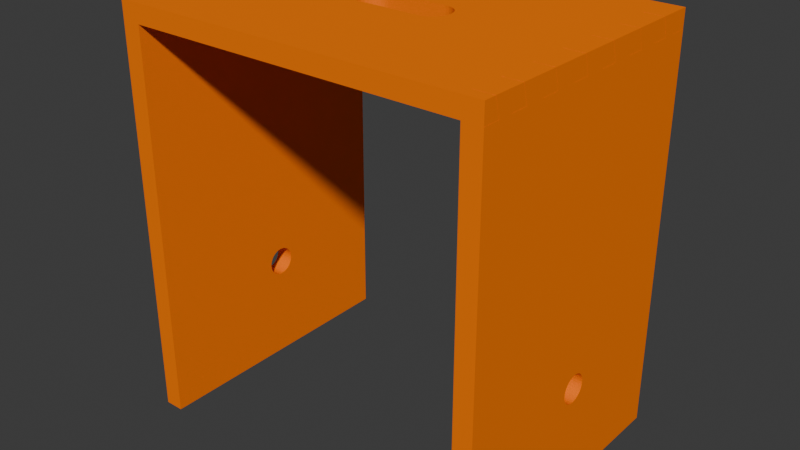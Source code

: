 # Source: Ulmer_Hocker01.blend  (saved by Blender 5.1.30; exported with 4.5.12 LTS)
import bpy
from mathutils import Matrix  # noqa: F401  (used for matrix-valued properties, if any)

bpy.ops.wm.read_factory_settings(use_empty=True)
scene = bpy.context.scene
scene.name = 'Scene'

# ---- materials (node trees are filled in below, after node groups)
mat_holzoptik = bpy.data.materials.new('Holzoptik')

# ---- material node trees
mat_holzoptik.use_nodes = True; mat_holzoptik.node_tree.nodes.clear()
_N = mat_holzoptik.node_tree.nodes; _L = mat_holzoptik.node_tree.links
n0 = _N.new('ShaderNodeBsdfPrincipled'); n0.name = 'Principled BSDF'; n0.location = (-200, 100)
n0.inputs[0].default_value = (1.0, 0.1981, 0.0, 1.0)
n0.inputs[2].default_value = 0.85
n0.inputs[3].default_value = 1.45
n0.inputs[13].default_value = 0.05
n1 = _N.new('ShaderNodeOutputMaterial'); n1.name = 'Material Output'; n1.location = (200, 100)
_L.new(n0.outputs[0], n1.inputs[0])
n1.is_active_output = True

# ---- world
world_world = bpy.data.worlds.new('World'); scene.world = world_world
world_world.use_nodes = True; world_world.node_tree.nodes.clear()
_N = world_world.node_tree.nodes; _L = world_world.node_tree.links
n0 = _N.new('ShaderNodeOutputWorld'); n0.name = 'World Output'; n0.location = (200, 100)
n1 = _N.new('ShaderNodeBackground'); n1.name = 'Background'; n1.location = (-200, 100)
n1.inputs[0].default_value = (0.05088, 0.05088, 0.05088, 1.0)
_L.new(n1.outputs[0], n0.inputs[0])
n0.is_active_output = True
world_world.color = (0.05088, 0.05088, 0.05088)
world_world.sun_shadow_jitter_overblur = 0.0

# ---- meshes
me_cylinder = bpy.data.meshes.new('Cylinder')
me_cylinder.from_pydata([(0.0, 1.0, -1.0), (0.0, 1.0, 1.0), (0.1951, 0.9808, -1.0), (0.1951, 0.9808, 1.0), (0.3827, 0.9239, -1.0), (0.3827, 0.9239, 1.0), (0.5556, 0.8315, -1.0), (0.5556, 0.8315, 1.0), (0.7071, 0.7071, -1.0), (0.7071, 0.7071, 1.0), (0.8315, 0.5556, -1.0), (0.8315, 0.5556, 1.0), (0.9239, 0.3827, -1.0), (0.9239, 0.3827, 1.0), (0.9808, 0.1951, -1.0), (0.9808, 0.1951, 1.0), (1.0, 0.0, -1.0), (1.0, 0.0, 1.0), (0.9808, -0.1951, -1.0), (0.9808, -0.1951, 1.0), (0.9239, -0.3827, -1.0), (0.9239, -0.3827, 1.0), (0.8315, -0.5556, -1.0), (0.8315, -0.5556, 1.0), (0.7071, -0.7071, -1.0), (0.7071, -0.7071, 1.0), (0.5556, -0.8315, -1.0), (0.5556, -0.8315, 1.0), (0.3827, -0.9239, -1.0), (0.3827, -0.9239, 1.0), (0.1951, -0.9808, -1.0), (0.1951, -0.9808, 1.0), (0.0, -1.0, -1.0), (0.0, -1.0, 1.0), (-0.1951, -0.9808, -1.0), (-0.1951, -0.9808, 1.0), (-0.3827, -0.9239, -1.0), (-0.3827, -0.9239, 1.0), (-0.5556, -0.8315, -1.0), (-0.5556, -0.8315, 1.0), (-0.7071, -0.7071, -1.0), (-0.7071, -0.7071, 1.0), (-0.8315, -0.5556, -1.0), (-0.8315, -0.5556, 1.0), (-0.9239, -0.3827, -1.0), (-0.9239, -0.3827, 1.0), (-0.9808, -0.1951, -1.0), (-0.9808, -0.1951, 1.0), (-1.0, 0.0, -1.0), (-1.0, 0.0, 1.0), (-0.9808, 0.1951, -1.0), (-0.9808, 0.1951, 1.0), (-0.9239, 0.3827, -1.0), (-0.9239, 0.3827, 1.0), (-0.8315, 0.5556, -1.0), (-0.8315, 0.5556, 1.0), (-0.7071, 0.7071, -1.0), (-0.7071, 0.7071, 1.0), (-0.5556, 0.8315, -1.0), (-0.5556, 0.8315, 1.0), (-0.3827, 0.9239, -1.0), (-0.3827, 0.9239, 1.0), (-0.1951, 0.9808, -1.0), (-0.1951, 0.9808, 1.0)], [], [(0, 1, 3, 2), (2, 3, 5, 4), (4, 5, 7, 6), (6, 7, 9, 8), (8, 9, 11, 10), (10, 11, 13, 12), (12, 13, 15, 14), (14, 15, 17, 16), (16, 17, 19, 18), (18, 19, 21, 20), (20, 21, 23, 22), (22, 23, 25, 24), (24, 25, 27, 26), (26, 27, 29, 28), (28, 29, 31, 30), (30, 31, 33, 32), (32, 33, 35, 34), (34, 35, 37, 36), (36, 37, 39, 38), (38, 39, 41, 40), (40, 41, 43, 42), (42, 43, 45, 44), (44, 45, 47, 46), (46, 47, 49, 48), (48, 49, 51, 50), (50, 51, 53, 52), (52, 53, 55, 54), (54, 55, 57, 56), (56, 57, 59, 58), (58, 59, 61, 60), (3, 1, 63, 61, 59, 57, 55, 53, 51, 49, 47, 45, 43, 41, 39, 37, 35, 33, 31, 29, 27, 25, 23, 21, 19, 17, 15, 13, 11, 9, 7, 5), (60, 61, 63, 62), (62, 63, 1, 0), (0, 2, 4, 6, 8, 10, 12, 14, 16, 18, 20, 22, 24, 26, 28, 30, 32, 34, 36, 38, 40, 42, 44, 46, 48, 50, 52, 54, 56, 58, 60, 62)])
_uv = me_cylinder.uv_layers.new(name='UVMap')
_uv.uv.foreach_set('vector', [1.0, 0.5, 1.0, 1.0, 0.9688, 1.0, 0.9688, 0.5, 0.9688, 0.5, 0.9688, 1.0, 0.9375, 1.0, 0.9375, 0.5, 0.9375, 0.5, 0.9375, 1.0, 0.9062, 1.0, 0.9062, 0.5, 0.9062, 0.5, 0.9062, 1.0, 0.875, 1.0, 0.875, 0.5, 0.875, 0.5, 0.875, 1.0, 0.8438, 1.0, 0.8438, 0.5, 0.8438, 0.5, 0.8438, 1.0, 0.8125, 1.0, 0.8125, 0.5, 0.8125, 0.5, 0.8125, 1.0, 0.7812, 1.0, 0.7812, 0.5, 0.7812, 0.5, 0.7812, 1.0, 0.75, 1.0, 0.75, 0.5, 0.75, 0.5, 0.75, 1.0, 0.7188, 1.0, 0.7188, 0.5, 0.7188, 0.5, 0.7188, 1.0, 0.6875, 1.0, 0.6875, 0.5, 0.6875, 0.5, 0.6875, 1.0, 0.6562, 1.0, 0.6562, 0.5, 0.6562, 0.5, 0.6562, 1.0, 0.625, 1.0, 0.625, 0.5, 0.625, 0.5, 0.625, 1.0, 0.5938, 1.0, 0.5938, 0.5, 0.5938, 0.5, 0.5938, 1.0, 0.5625, 1.0, 0.5625, 0.5, 0.5625, 0.5, 0.5625, 1.0, 0.5312, 1.0, 0.5312, 0.5, 0.5312, 0.5, 0.5312, 1.0, 0.5, 1.0, 0.5, 0.5, 0.5, 0.5, 0.5, 1.0, 0.4688, 1.0, 0.4688, 0.5, 0.4688, 0.5, 0.4688, 1.0, 0.4375, 1.0, 0.4375, 0.5, 0.4375, 0.5, 0.4375, 1.0, 0.4062, 1.0, 0.4062, 0.5, 0.4062, 0.5, 0.4062, 1.0, 0.375, 1.0, 0.375, 0.5, 0.375, 0.5, 0.375, 1.0, 0.3438, 1.0, 0.3438, 0.5, 0.3438, 0.5, 0.3438, 1.0, 0.3125, 1.0, 0.3125, 0.5, 0.3125, 0.5, 0.3125, 1.0, 0.2812, 1.0, 0.2812, 0.5, 0.2812, 0.5, 0.2812, 1.0, 0.25, 1.0, 0.25, 0.5, 0.25, 0.5, 0.25, 1.0, 0.2188, 1.0, 0.2188, 0.5, 0.2188, 0.5, 0.2188, 1.0, 0.1875, 1.0, 0.1875, 0.5, 0.1875, 0.5, 0.1875, 1.0, 0.1562, 1.0, 0.1562, 0.5, 0.1562, 0.5, 0.1562, 1.0, 0.125, 1.0, 0.125, 0.5, 0.125, 0.5, 0.125, 1.0, 0.09375, 1.0, 0.09375, 0.5, 0.09375, 0.5, 0.09375, 1.0, 0.0625, 1.0, 0.0625, 0.5, 0.2968, 0.4854, 0.25, 0.49, 0.2032, 0.4854, 0.1582, 0.4717, 0.1167, 0.4496, 0.08029, 0.4197, 0.05045, 0.3833, 0.02827, 0.3418, 0.01461, 0.2968, 0.01, 0.25, 0.01461, 0.2032, 0.02827, 0.1582, 0.05045, 0.1167, 0.08029, 0.08029, 0.1167, 0.05045, 0.1582, 0.02827, 0.2032, 0.01461, 0.25, 0.01, 0.2968, 0.01461, 0.3418, 0.02827, 0.3833, 0.05045, 0.4197, 0.08029, 0.4496, 0.1167, 0.4717, 0.1582, 0.4854, 0.2032, 0.49, 0.25, 0.4854, 0.2968, 0.4717, 0.3418, 0.4496, 0.3833, 0.4197, 0.4197, 0.3833, 0.4496, 0.3418, 0.4717, 0.0625, 0.5, 0.0625, 1.0, 0.03125, 1.0, 0.03125, 0.5, 0.03125, 0.5, 0.03125, 1.0, 0.0, 1.0, 0.0, 0.5, 0.75, 0.49, 0.7968, 0.4854, 0.8418, 0.4717, 0.8833, 0.4496, 0.9197, 0.4197, 0.9496, 0.3833, 0.9717, 0.3418, 0.9854, 0.2968, 0.99, 0.25, 0.9854, 0.2032, 0.9717, 0.1582, 0.9496, 0.1167, 0.9197, 0.08029, 0.8833, 0.05045, 0.8418, 0.02827, 0.7968, 0.01461, 0.75, 0.01, 0.7032, 0.01461, 0.6582, 0.02827, 0.6167, 0.05045, 0.5803, 0.08029, 0.5504, 0.1167, 0.5283, 0.1582, 0.5146, 0.2032, 0.51, 0.25, 0.5146, 0.2968, 0.5283, 0.3418, 0.5504, 0.3833, 0.5803, 0.4197, 0.6167, 0.4496, 0.6582, 0.4717, 0.7032, 0.4854])
me_cylinder.materials.append(mat_holzoptik)
me_cylinder.update()
me_cube_005 = bpy.data.meshes.new('Cube.005')
me_cube_005.from_pydata([(-0.1929, -0.15, -0.1722), (-0.1875, -0.15, -0.182), (-0.1875, -0.15, -0.1722), (-0.1929, -0.15, 0.1983), (-0.1929, -0.1316, 0.1983), (-0.1929, -0.1368, 0.2178), (-0.1929, -0.1163, 0.1983), (-0.1929, -0.1112, 0.2178), (-0.1929, -0.09633, 0.1983), (-0.1929, -0.1015, 0.2178), (-0.1929, -0.07409, 0.1983), (-0.1929, -0.06897, 0.2178), (-0.1929, -0.05926, 0.2178), (-0.1929, -0.05414, 0.1983), (-0.1929, -0.03084, 0.1983), (-0.1929, -0.02572, 0.2178), (-0.1929, -0.01088, 0.1983), (-0.1929, -0.016, 0.2178), (-0.1929, 0.15, -0.1722), (-0.1875, 0.15, -0.182), (-0.1875, 0.15, -0.1722), (-0.1929, 0.01182, 0.1983), (-0.1929, 0.01694, 0.2178), (-0.1929, 0.02665, 0.2178), (-0.1929, 0.03177, 0.1983), (-0.1929, 0.05476, 0.1983), (-0.1929, 0.05988, 0.2178), (-0.1929, 0.07471, 0.1983), (-0.1929, 0.06959, 0.2178), (-0.1929, 0.09769, 0.1983), (-0.1929, 0.1028, 0.2178), (-0.1929, 0.1176, 0.1983), (-0.1929, 0.1125, 0.2178), (-0.1929, 0.1321, 0.1983), (-0.1929, 0.1372, 0.2178), (-0.1929, 0.15, 0.1983), (-0.1829, -0.15, -0.1722), (-0.1784, -0.15, -0.182), (-0.1784, -0.15, -0.1722), (-0.1729, -0.15, -0.1722), (-0.1729, -0.15, 0.1983), (-0.1729, -0.1316, 0.1983), (-0.1729, -0.1368, 0.2178), (-0.1729, -0.1163, 0.1983), (-0.1729, -0.1112, 0.2178), (-0.1729, -0.09633, 0.1983), (-0.1729, -0.1015, 0.2178), (-0.1729, -0.07409, 0.1983), (-0.1729, -0.06897, 0.2178), (-0.1729, -0.05926, 0.2178), (-0.1729, -0.05414, 0.1983), (-0.1729, -0.03084, 0.1983), (-0.1729, -0.02572, 0.2178), (-0.1729, -0.01088, 0.1983), (-0.1729, -0.016, 0.2178), (-0.1829, 0.15, -0.1722), (-0.1784, 0.15, -0.182), (-0.1784, 0.15, -0.1722), (-0.1729, 0.15, -0.1722), (-0.1729, 0.01182, 0.1983), (-0.1729, 0.01694, 0.2178), (-0.1729, 0.02665, 0.2178), (-0.1729, 0.03177, 0.1983), (-0.1729, 0.05476, 0.1983), (-0.1729, 0.05988, 0.2178), (-0.1729, 0.07471, 0.1983), (-0.1729, 0.06959, 0.2178), (-0.1729, 0.09769, 0.1983), (-0.1729, 0.1028, 0.2178), (-0.1729, 0.1176, 0.1983), (-0.1729, 0.1125, 0.2178), (-0.1729, 0.1321, 0.1983), (-0.1729, 0.1372, 0.2178), (-0.1729, 0.15, 0.1983), (-0.1929, -0.006519, -0.102), (-0.1929, -0.00622, -0.1049), (-0.1929, -0.00622, -0.09906), (-0.1929, -0.003903, -0.1103), (-0.1929, -0.003903, -0.09365), (-0.1929, -0.005337, -0.1077), (-0.1929, -0.005337, -0.09624), (-0.1929, 0.0003777, -0.1145), (-0.1929, 0.0003777, -0.08951), (-0.1929, 0.005971, -0.1167), (-0.1929, 0.005971, -0.08727), (-0.1929, 0.00306, -0.1158), (-0.1929, 0.00306, -0.08813), (-0.1929, 0.008999, -0.117), (-0.1929, -0.001974, -0.1126), (-0.1929, -0.001974, -0.09138), (-0.1929, 0.01203, -0.1167), (-0.1929, 0.01203, -0.08727), (-0.1929, 0.01762, -0.1145), (-0.1929, 0.01762, -0.08951), (-0.1929, 0.01494, -0.1158), (-0.1929, 0.01494, -0.08813), (-0.1929, 0.0219, -0.1103), (-0.1929, 0.0219, -0.09365), (-0.1929, 0.02452, -0.102), (-0.1929, 0.02422, -0.1049), (-0.1929, 0.02422, -0.09906), (-0.1929, 0.02333, -0.1077), (-0.1929, 0.02333, -0.09624), (-0.1929, 0.01997, -0.1126), (-0.1929, 0.01997, -0.09138), (-0.1929, 0.008999, -0.08698), (-0.1729, -0.006519, -0.102), (-0.1729, -0.00622, -0.1049), (-0.1729, -0.00622, -0.09906), (-0.1729, -0.003903, -0.1103), (-0.1729, -0.003903, -0.09365), (-0.1729, -0.005337, -0.1077), (-0.1729, -0.005337, -0.09624), (-0.1729, 0.0003777, -0.1145), (-0.1729, 0.0003777, -0.08951), (-0.1729, 0.005971, -0.1167), (-0.1729, 0.005971, -0.08727), (-0.1729, 0.00306, -0.1158), (-0.1729, 0.00306, -0.08813), (-0.1729, 0.008999, -0.117), (-0.1729, -0.001974, -0.1126), (-0.1729, -0.001974, -0.09138), (-0.1729, 0.01203, -0.1167), (-0.1729, 0.01203, -0.08727), (-0.1729, 0.01762, -0.1145), (-0.1729, 0.01762, -0.08951), (-0.1729, 0.01494, -0.1158), (-0.1729, 0.01494, -0.08813), (-0.1729, 0.0219, -0.1103), (-0.1729, 0.0219, -0.09365), (-0.1729, 0.02452, -0.102), (-0.1729, 0.02422, -0.1049), (-0.1729, 0.02422, -0.09906), (-0.1729, 0.02333, -0.1077), (-0.1729, 0.02333, -0.09624), (-0.1729, 0.01997, -0.1126), (-0.1729, 0.01997, -0.09138), (-0.1729, 0.008999, -0.08698)], [], [(79, 0, 3, 4, 5, 7, 6, 8, 9, 11, 10, 13, 12, 15, 14, 16, 17, 22, 21, 24, 23, 26, 25, 27, 28, 30, 29, 31, 32, 34, 33, 35, 18, 101, 99, 98, 100, 102, 97, 104, 93, 95, 91, 105, 84, 86, 82, 89, 78, 80, 76, 74, 75), (101, 18, 0, 79, 77, 88, 81, 85, 83, 87, 90, 94, 92, 103, 96), (58, 18, 35, 73), (72, 70, 69, 67, 68, 66, 65, 63, 64, 61, 62, 59, 60, 54, 53, 51, 52, 49, 50, 47, 48, 46, 45, 43, 44, 42, 41, 40, 39, 111, 107, 106, 108, 112, 110, 121, 114, 118, 116, 137, 123, 127, 125, 136, 129, 134, 132, 130, 131, 133, 58, 73, 71), (111, 39, 58, 133, 128, 135, 124, 126, 122, 119, 115, 117, 113, 120, 109), (3, 0, 39, 40), (7, 5, 42, 44), (11, 9, 46, 48), (15, 12, 49, 52), (22, 17, 54, 60), (26, 23, 61, 64), (30, 28, 66, 68), (34, 32, 70, 72), (38, 57, 55, 58, 39, 36), (56, 19, 20, 55, 57), (2, 36, 0, 18, 55, 20), (0, 36, 39), (18, 58, 55), (37, 1, 19, 56), (1, 2, 20, 19), (38, 37, 56, 57), (36, 2, 1, 37, 38), (13, 10, 47, 50), (10, 11, 48, 47), (12, 13, 50, 49), (16, 14, 51, 53), (14, 15, 52, 51), (17, 16, 53, 54), (8, 6, 43, 45), (6, 7, 44, 43), (9, 8, 45, 46), (4, 3, 40, 41), (5, 4, 41, 42), (24, 21, 59, 62), (21, 22, 60, 59), (23, 24, 62, 61), (27, 25, 63, 65), (25, 26, 64, 63), (28, 27, 65, 66), (31, 29, 67, 69), (29, 30, 68, 67), (32, 31, 69, 70), (35, 33, 71, 73), (33, 34, 72, 71), (98, 99, 131, 130), (99, 101, 133, 131), (101, 96, 128, 133), (96, 103, 135, 128), (103, 92, 124, 135), (92, 94, 126, 124), (94, 90, 122, 126), (90, 87, 119, 122), (87, 83, 115, 119), (83, 85, 117, 115), (85, 81, 113, 117), (81, 88, 120, 113), (77, 109, 120, 88), (79, 111, 109, 77), (75, 107, 111, 79), (74, 106, 107, 75), (76, 108, 106, 74), (80, 112, 108, 76), (78, 110, 112, 80), (89, 121, 110, 78), (82, 114, 121, 89), (86, 118, 114, 82), (84, 116, 118, 86), (105, 137, 116, 84), (91, 123, 137, 105), (95, 127, 123, 91), (93, 125, 127, 95), (104, 136, 125, 93), (104, 97, 129, 136), (97, 102, 134, 129), (102, 100, 132, 134), (100, 98, 130, 132)])
_uv = me_cube_005.uv_layers.new(name='UVMap')
_uv.uv.foreach_set('vector', [0.4163, 0.1206, 0.375, 0.0, 0.6125, 0.0, 0.6125, 0.01529, 0.625, 0.01103, 0.625, 0.03236, 0.6125, 0.0281, 0.6125, 0.04472, 0.625, 0.04046, 0.625, 0.06752, 0.6125, 0.06326, 0.6125, 0.07988, 0.625, 0.07562, 0.625, 0.1036, 0.6125, 0.0993, 0.6125, 0.1159, 0.625, 0.1117, 0.625, 0.1391, 0.6125, 0.1349, 0.6125, 0.1515, 0.625, 0.1472, 0.625, 0.1749, 0.6125, 0.1706, 0.6125, 0.1873, 0.625, 0.183, 0.625, 0.2107, 0.6125, 0.2064, 0.6125, 0.223, 0.625, 0.2188, 0.625, 0.2393, 0.6125, 0.2351, 0.6125, 0.25, 0.375, 0.25, 0.4163, 0.1444, 0.4181, 0.1452, 0.42, 0.1454, 0.4219, 0.1452, 0.4237, 0.1444, 0.4254, 0.1433, 0.4268, 0.1416, 0.428, 0.1397, 0.4289, 0.1374, 0.4295, 0.135, 0.4296, 0.1325, 0.4295, 0.13, 0.4289, 0.1276, 0.428, 0.1253, 0.4268, 0.1234, 0.4254, 0.1217, 0.4237, 0.1206, 0.4219, 0.1198, 0.42, 0.1196, 0.4181, 0.1198, 0.4163, 0.1444, 0.375, 0.25, 0.375, 0.0, 0.4163, 0.1206, 0.4147, 0.1217, 0.4132, 0.1234, 0.412, 0.1253, 0.4111, 0.1276, 0.4106, 0.13, 0.4104, 0.1325, 0.4106, 0.135, 0.4111, 0.1374, 0.412, 0.1397, 0.4132, 0.1416, 0.4147, 0.1433, 0.375, 0.5, 0.375, 0.25, 0.6125, 0.25, 0.6125, 0.5, 0.625, 0.5107, 0.625, 0.5312, 0.6125, 0.527, 0.6125, 0.5436, 0.625, 0.5393, 0.625, 0.567, 0.6125, 0.5627, 0.6125, 0.5794, 0.625, 0.5751, 0.625, 0.6028, 0.6125, 0.5985, 0.6125, 0.6151, 0.625, 0.6109, 0.625, 0.6383, 0.6125, 0.6341, 0.6125, 0.6507, 0.625, 0.6464, 0.625, 0.6744, 0.6125, 0.6701, 0.6125, 0.6867, 0.625, 0.6825, 0.625, 0.7095, 0.6125, 0.7053, 0.6125, 0.7219, 0.625, 0.7176, 0.625, 0.739, 0.6125, 0.7347, 0.6125, 0.75, 0.375, 0.75, 0.4163, 0.6294, 0.4181, 0.6302, 0.42, 0.6304, 0.4219, 0.6302, 0.4237, 0.6294, 0.4254, 0.6283, 0.4268, 0.6266, 0.428, 0.6247, 0.4289, 0.6224, 0.4295, 0.62, 0.4296, 0.6175, 0.4295, 0.615, 0.4289, 0.6126, 0.428, 0.6103, 0.4268, 0.6084, 0.4254, 0.6067, 0.4237, 0.6056, 0.4219, 0.6048, 0.42, 0.6046, 0.4181, 0.6048, 0.4163, 0.6056, 0.375, 0.5, 0.6125, 0.5, 0.6125, 0.5149, 0.4163, 0.6294, 0.375, 0.75, 0.375, 0.5, 0.4163, 0.6056, 0.4147, 0.6067, 0.4132, 0.6084, 0.412, 0.6103, 0.4111, 0.6126, 0.4106, 0.615, 0.4104, 0.6175, 0.4106, 0.62, 0.4111, 0.6224, 0.412, 0.6247, 0.4132, 0.6266, 0.4147, 0.6283, 0.6125, 1.0, 0.375, 1.0, 0.375, 0.75, 0.6125, 0.75, 0.875, 0.7176, 0.875, 0.739, 0.625, 0.739, 0.625, 0.7176, 0.875, 0.6825, 0.875, 0.7095, 0.625, 0.7095, 0.625, 0.6825, 0.875, 0.6464, 0.875, 0.6744, 0.625, 0.6744, 0.625, 0.6464, 0.875, 0.6109, 0.875, 0.6383, 0.625, 0.6383, 0.625, 0.6109, 0.875, 0.5751, 0.875, 0.6028, 0.625, 0.6028, 0.625, 0.5751, 0.875, 0.5393, 0.875, 0.567, 0.625, 0.567, 0.625, 0.5393, 0.875, 0.5107, 0.875, 0.5312, 0.625, 0.5312, 0.625, 0.5107, 0.375, 0.75, 0.375, 0.5, 0.375, 0.5, 0.375, 0.5, 0.375, 0.75, 0.375, 0.75, 0.375, 0.25, 0.375, 0.5, 0.375, 0.5, 0.375, 0.375, 0.375, 0.25, 0.375, 0.0, 0.375, 0.0, 0.375, 0.0, 0.375, 0.25, 0.375, 0.25, 0.375, 0.25, 0.375, 1.0, 0.375, 0.75, 0.375, 0.75, 0.375, 0.25, 0.375, 0.5, 0.375, 0.25, 0.125, 0.75, 0.375, 0.75, 0.375, 0.5, 0.125, 0.5, 0.375, 0.75, 0.375, 0.75, 0.375, 0.5, 0.375, 0.5, 0.375, 0.0, 0.375, 0.0, 0.375, 0.25, 0.375, 0.25, 0.375, 0.875, 0.375, 0.75, 0.375, 0.75, 0.375, 1.0, 0.375, 1.0, 0.6644, 0.0, 0.6644, 1.0, 0.4522, 1.0, 0.4522, 0.0, 0.6644, 1.0, 0.8454, 1.0, 0.3996, 1.0, 0.4522, 1.0, 0.8454, 0.0, 0.6644, 0.0, 0.4522, 0.0, 0.3996, 0.0, 0.6644, 0.0, 0.6644, 1.0, 0.4522, 1.0, 0.4522, 0.0, 0.6644, 1.0, 0.8454, 1.0, 0.3996, 1.0, 0.4522, 1.0, 0.8454, 0.0, 0.6644, 0.0, 0.4522, 0.0, 0.3996, 0.0, 0.6644, 0.0, 0.6644, 1.0, 0.4522, 1.0, 0.4522, 0.0, 0.6644, 1.0, 0.8454, 1.0, 0.3996, 1.0, 0.4522, 1.0, 0.8454, 0.0, 0.6644, 0.0, 0.4522, 0.0, 0.3996, 0.0, 0.6644, 0.0, 0.6644, 0.9197, 0.4522, 0.9197, 0.4522, 0.0, 0.8454, 0.0, 0.6644, 0.0, 0.4522, 0.0, 0.3996, 0.0, 0.6644, 0.0, 0.6644, 1.0, 0.4522, 1.0, 0.4522, 0.0, 0.6644, 1.0, 0.8454, 1.0, 0.3996, 1.0, 0.4522, 1.0, 0.8454, 0.0, 0.6644, 0.0, 0.4522, 0.0, 0.3996, 0.0, 0.6644, 0.0, 0.6644, 1.0, 0.4522, 1.0, 0.4522, 0.0, 0.6644, 1.0, 0.8454, 1.0, 0.3996, 1.0, 0.4522, 1.0, 0.8454, 0.0, 0.6644, 0.0, 0.4522, 0.0, 0.3996, 0.0, 0.6644, 0.0, 0.6644, 1.0, 0.4522, 1.0, 0.4522, 0.0, 0.6644, 1.0, 0.8454, 1.0, 0.3996, 1.0, 0.4522, 1.0, 0.8454, 0.0, 0.6644, 0.0, 0.4522, 0.0, 0.3996, 0.0, 0.6644, 0.1025, 0.6644, 1.0, 0.4522, 1.0, 0.4522, 0.1025, 0.6644, 1.0, 0.8454, 1.0, 0.3996, 1.0, 0.4522, 1.0, 1.0, 0.9703, 0.9688, 0.9703, 0.9688, 0.9953, 1.0, 0.9953, 0.9688, 0.9703, 0.9375, 0.9703, 0.9375, 0.9953, 0.9688, 0.9953, 0.9375, 0.9703, 0.9062, 0.9703, 0.9062, 0.9953, 0.9375, 0.9953, 0.9062, 0.9703, 0.875, 0.9703, 0.875, 0.9953, 0.9062, 0.9953, 0.875, 0.9703, 0.8438, 0.9703, 0.8438, 0.9953, 0.875, 0.9953, 0.8438, 0.9703, 0.8125, 0.9703, 0.8125, 0.9953, 0.8438, 0.9953, 0.8125, 0.9703, 0.7812, 0.9703, 0.7812, 0.9953, 0.8125, 0.9953, 0.7812, 0.9703, 0.75, 0.9703, 0.75, 0.9953, 0.7812, 0.9953, 0.75, 0.9703, 0.7188, 0.9703, 0.7188, 0.9953, 0.75, 0.9953, 0.7188, 0.9703, 0.6875, 0.9703, 0.6875, 0.9953, 0.7188, 0.9953, 0.6875, 0.9703, 0.6562, 0.9703, 0.6562, 0.9953, 0.6875, 0.9953, 0.6562, 0.9703, 0.625, 0.9703, 0.625, 0.9953, 0.6562, 0.9953, 0.5938, 0.9703, 0.5938, 0.9953, 0.625, 0.9953, 0.625, 0.9703, 0.5625, 0.9703, 0.5625, 0.9953, 0.5938, 0.9953, 0.5938, 0.9703, 0.5312, 0.9703, 0.5312, 0.9953, 0.5625, 0.9953, 0.5625, 0.9703, 0.5, 0.9703, 0.5, 0.9953, 0.5312, 0.9953, 0.5312, 0.9703, 0.4688, 0.9703, 0.4688, 0.9953, 0.5, 0.9953, 0.5, 0.9703, 0.4375, 0.9703, 0.4375, 0.9953, 0.4688, 0.9953, 0.4688, 0.9703, 0.4062, 0.9703, 0.4062, 0.9953, 0.4375, 0.9953, 0.4375, 0.9703, 0.375, 0.9703, 0.375, 0.9953, 0.4062, 0.9953, 0.4062, 0.9703, 0.3438, 0.9703, 0.3438, 0.9953, 0.375, 0.9953, 0.375, 0.9703, 0.3125, 0.9703, 0.3125, 0.9953, 0.3438, 0.9953, 0.3438, 0.9703, 0.2812, 0.9703, 0.2812, 0.9953, 0.3125, 0.9953, 0.3125, 0.9703, 0.25, 0.9703, 0.25, 0.9953, 0.2812, 0.9953, 0.2812, 0.9703, 0.2188, 0.9703, 0.2188, 0.9953, 0.25, 0.9953, 0.25, 0.9703, 0.1875, 0.9703, 0.1875, 0.9953, 0.2188, 0.9953, 0.2188, 0.9703, 0.1562, 0.9703, 0.1562, 0.9953, 0.1875, 0.9953, 0.1875, 0.9703, 0.125, 0.9703, 0.125, 0.9953, 0.1562, 0.9953, 0.1562, 0.9703, 0.125, 0.9703, 0.09375, 0.9703, 0.09375, 0.9953, 0.125, 0.9953, 0.09375, 0.9703, 0.0625, 0.9703, 0.0625, 0.9953, 0.09375, 0.9953, 0.0625, 0.9703, 0.03125, 0.9703, 0.03125, 0.9953, 0.0625, 0.9953, 0.03125, 0.9703, 0.0, 0.9703, 0.0, 0.9953, 0.03125, 0.9953])
me_cube_005.materials.append(mat_holzoptik)
me_cube_005.update()
me_cube_006 = bpy.data.meshes.new('Cube.006')
me_cube_006.from_pydata([(-0.1929, -0.145, -0.2122), (-0.1929, -0.145, -0.1722), (-0.1929, 0.145, -0.1722), (-0.1929, 0.145, -0.2122), (-0.1729, -0.145, -0.1722), (-0.1729, -0.145, -0.2122), (-0.1729, 0.145, -0.1722), (-0.1729, 0.145, -0.2122), (-0.1784, 0.145, -0.1722), (-0.1784, -0.145, -0.1722), (-0.1875, 0.145, -0.1722), (-0.1875, -0.145, -0.1722), (-0.1829, -0.145, -0.1722), (-0.1829, 0.145, -0.1722), (-0.1784, 0.145, -0.182), (-0.1784, -0.145, -0.182), (-0.1875, 0.145, -0.182), (-0.1875, -0.145, -0.182), (-0.1848, -0.145, -0.1722), (-0.189, -0.06642, -0.1722), (-0.1875, -0.03721, -0.1722), (-0.1769, 0.06642, -0.1722), (-0.1784, 0.03721, -0.1722), (-0.1811, 0.145, -0.1722), (-0.1811, -0.145, -0.1722), (-0.1829, -0.145, -0.1722), (-0.1848, 0.145, -0.1722), (-0.1829, 0.145, -0.1722)], [], [(2, 3, 0, 1), (6, 7, 3, 2), (4, 5, 7, 6), (1, 0, 5, 4), (3, 7, 5, 0), (12, 11, 18), (4, 24, 25), (4, 6, 8, 21, 22, 9, 24), (24, 12, 18, 25), (9, 12, 24), (21, 8, 22), (13, 8, 23), (22, 8, 13, 10, 20, 11, 12, 9), (8, 6, 23), (23, 6, 27), (26, 13, 23, 27), (10, 13, 26), (10, 13, 8, 14, 16), (2, 1, 11, 19, 20, 10, 26), (2, 26, 27), (11, 20, 19), (11, 1, 18), (18, 1, 25), (1, 4, 25), (6, 2, 27), (16, 14, 15, 17), (11, 10, 16, 17), (9, 15, 14, 8), (15, 9, 12, 11, 17)])
_uv = me_cube_006.uv_layers.new(name='UVMap')
_uv.uv.foreach_set('vector', [0.6249, 0.25, 0.375, 0.25, 0.375, 0.0, 0.6249, 0.0, 0.6249, 0.5, 0.375, 0.5, 0.375, 0.25, 0.6249, 0.25, 0.6249, 0.75, 0.375, 0.75, 0.375, 0.5, 0.6249, 0.5, 0.6249, 1.0, 0.375, 1.0, 0.375, 0.75, 0.6249, 0.75, 0.125, 0.5, 0.375, 0.5, 0.375, 0.75, 0.125, 0.75, 0.375, 0.75, 0.375, 0.75, 0.375, 0.75, 0.375, 0.75, 0.375, 0.75, 0.375, 0.75, 0.375, 0.75, 0.375, 0.5, 0.375, 0.5, 0.375, 0.5677, 0.375, 0.5929, 0.375, 0.75, 0.375, 0.75, 0.375, 0.75, 0.375, 0.75, 0.375, 0.75, 0.375, 0.75, 0.375, 0.75, 0.375, 0.75, 0.375, 0.75, 0.375, 0.5677, 0.375, 0.5, 0.375, 0.5929, 0.375, 0.5, 0.375, 0.5, 0.375, 0.5, 0.375, 0.5929, 0.375, 0.5, 0.375, 0.5, 0.375, 0.5, 0.375, 0.6571, 0.375, 0.75, 0.375, 0.75, 0.375, 0.75, 0.375, 0.5, 0.375, 0.5, 0.375, 0.5, 0.375, 0.5, 0.375, 0.5, 0.375, 0.5, 0.375, 0.5, 0.375, 0.5, 0.375, 0.5, 0.375, 0.5, 0.375, 0.5, 0.375, 0.5, 0.375, 0.5, 0.375, 0.5, 0.375, 0.375, 0.375, 0.25, 0.375, 0.25, 0.375, 0.5, 0.375, 0.25, 0.375, 0.0, 0.375, 0.0, 0.375, 0.06774, 0.375, 0.09292, 0.375, 0.25, 0.375, 0.25, 0.375, 0.25, 0.375, 0.25, 0.375, 0.25, 0.375, 0.0, 0.375, 0.09292, 0.375, 0.06774, 0.375, 0.0, 0.375, 0.0, 0.375, 0.0, 0.375, 0.0, 0.375, 0.0, 0.375, 0.0, 0.375, 1.0, 0.375, 0.75, 0.375, 0.75, 0.375, 0.5, 0.375, 0.25, 0.375, 0.25, 0.375, 0.5, 0.125, 0.5, 0.125, 0.75, 0.375, 0.75, 0.375, 0.75, 0.375, 0.5, 0.375, 0.5, 0.375, 0.75, 0.375, 0.0, 0.375, 0.0, 0.375, 0.25, 0.375, 0.25, 0.375, 1.0, 0.375, 1.0, 0.375, 0.875, 0.375, 0.75, 0.375, 0.75])
me_cube_006.materials.append(mat_holzoptik)
me_cube_006.update()
me_cube_001 = bpy.data.meshes.new('Cube.001')
me_cube_001.from_pydata([(-0.1929, -0.15, -0.1722), (-0.1929, -0.15, 0.2178), (-0.1929, 0.15, -0.1722), (-0.1929, 0.15, 0.2178), (-0.1729, -0.15, 0.1978), (-0.1729, -0.15, -0.1722), (-0.1729, -0.15, 0.2178), (-0.1729, 0.15, -0.1722), (-0.1729, -0.1316, 0.1978), (-0.1729, 0.15, 0.2178), (-0.1784, 0.15, -0.1722), (-0.1729, -0.1163, 0.1978), (-0.1875, 0.15, -0.1722), (-0.1929, -0.1465, 0.2178), (-0.1729, -0.09633, 0.1978), (-0.1929, -0.15, 0.1983), (-0.1929, -0.15, 0.2044), (-0.1729, -0.07409, 0.1978), (-0.1929, -0.1368, 0.2178), (-0.1929, -0.1112, 0.2178), (-0.1729, -0.05414, 0.1978), (-0.1929, -0.1015, 0.2178), (-0.1729, -0.03084, 0.1978), (-0.1929, -0.06897, 0.2178), (-0.1729, -0.01088, 0.1978), (-0.1929, -0.02572, 0.2178), (-0.1929, -0.016, 0.2178), (-0.1929, -0.05926, 0.2178), (-0.1729, 0.01182, 0.1978), (-0.1929, 0.01694, 0.2178), (-0.1929, 0.02665, 0.2178), (-0.1929, 0.06959, 0.2178), (-0.1929, 0.05988, 0.2178), (-0.1729, 0.03177, 0.1978), (-0.1729, 0.05476, 0.1978), (-0.1929, 0.1125, 0.2178), (-0.1729, 0.07471, 0.1978), (-0.1929, 0.1028, 0.2178), (-0.1929, 0.1469, 0.2178), (-0.1929, 0.1372, 0.2178), (-0.1729, 0.09769, 0.1978), (-0.1729, 0.1176, 0.1978), (-0.1929, 0.15, 0.2061), (-0.1929, 0.15, 0.1983), (-0.1729, 0.15, 0.1983), (-0.1729, 0.1321, 0.1978), (-0.1729, 0.15, 0.2061), (-0.1729, 0.15, 0.1978), (-0.1729, -0.15, -0.1522), (-0.1729, -0.15, 0.1983), (-0.1729, -0.15, 0.2044), (-0.1829, -0.15, -0.1722), (-0.1829, 0.15, -0.1722), (-0.1729, 0.15, -0.1522), (-0.1929, -0.1368, -0.1522), (-0.1929, -0.1368, -0.1722), (-0.1929, -0.1015, -0.1722), (-0.1929, -0.1112, -0.1722), (-0.1929, -0.1015, -0.1522), (-0.1929, -0.1112, -0.1522), (-0.1929, -0.05926, -0.1722), (-0.1929, -0.06897, -0.1722), (-0.1929, -0.06897, -0.1522), (-0.1929, -0.016, -0.1722), (-0.1929, -0.02572, -0.1722), (-0.1929, -0.02572, -0.1522), (-0.1929, -0.05926, -0.1522), (-0.1929, 0.01694, -0.1722), (-0.1929, 0.01694, -0.1522), (-0.1929, 0.02666, -0.1522), (-0.1929, 0.05987, -0.1722), (-0.1929, 0.05987, -0.1522), (-0.1929, 0.02666, -0.1722), (-0.1929, 0.06959, -0.1522), (-0.1929, 0.1028, -0.1722), (-0.1929, 0.1028, -0.1522), (-0.1929, 0.1372, -0.1722), (-0.1929, 0.1125, -0.1722), (-0.1929, 0.1125, -0.1522), (-0.1929, 0.06959, -0.1722), (-0.1929, -0.016, -0.1522), (-0.1929, 0.1372, -0.1522), (-0.1729, -0.15, -0.1522), (-0.1729, 0.15, -0.1522), (-0.1729, -0.15, -0.1722), (-0.1729, 0.1176, -0.1722), (-0.1729, 0.1321, -0.1722), (-0.1729, 0.03177, -0.1722), (-0.1729, 0.05476, -0.1722), (-0.1729, 0.07471, -0.1722), (-0.1729, 0.09769, -0.1722), (-0.1729, -0.1316, -0.1722), (-0.1729, -0.1163, -0.1722), (-0.1729, -0.09633, -0.1722), (-0.1729, -0.07409, -0.1722), (-0.1729, -0.05414, -0.1722), (-0.1729, -0.03084, -0.1722), (-0.1729, -0.01088, -0.1722), (-0.1729, 0.01182, -0.1722), (-0.1729, 0.15, -0.1722), (-0.1929, -0.1368, 0.1983), (-0.1929, -0.1368, 0.2178), (-0.1929, -0.06897, 0.1983), (-0.1929, -0.06897, 0.2178), (-0.1929, -0.05926, 0.1983), (-0.1929, -0.05926, 0.2178), (-0.1929, -0.1112, 0.1983), (-0.1929, -0.1112, 0.2178), (-0.1929, -0.1015, 0.1983), (-0.1929, -0.1015, 0.2178), (-0.1929, 0.01694, 0.1983), (-0.1929, 0.01694, 0.2178), (-0.1929, 0.02666, 0.1983), (-0.1929, 0.02666, 0.2178), (-0.1929, 0.1028, 0.1983), (-0.1929, 0.1028, 0.2178), (-0.1929, 0.1125, 0.1983), (-0.1929, 0.1125, 0.2178), (-0.1929, 0.1125, 0.2178), (-0.1929, 0.1372, 0.2178), (-0.1929, 0.1372, 0.2178), (-0.1929, 0.1372, 0.1978), (-0.1929, 0.1372, 0.1983), (-0.1929, 0.06959, 0.2178), (-0.1929, 0.1028, 0.2178), (-0.1929, 0.06959, 0.2178), (-0.1929, 0.1028, 0.1978), (-0.1929, 0.1125, 0.1978), (-0.1929, 0.02666, 0.2178), (-0.1929, 0.05987, 0.2178), (-0.1929, 0.05987, 0.2178), (-0.1929, 0.05987, 0.1978), (-0.1929, 0.05987, 0.1983), (-0.1929, 0.06959, 0.1978), (-0.1929, 0.06959, 0.1983), (-0.1929, -0.016, 0.2178), (-0.1929, 0.01694, 0.2178), (-0.1929, -0.016, 0.2178), (-0.1929, 0.01694, 0.1978), (-0.1929, 0.02666, 0.1978), (-0.1929, -0.05926, 0.2178), (-0.1929, -0.02572, 0.2178), (-0.1929, -0.02572, 0.2178), (-0.1929, -0.02572, 0.1978), (-0.1929, -0.02572, 0.1983), (-0.1929, -0.016, 0.1978), (-0.1929, -0.016, 0.1983), (-0.1929, -0.1015, 0.2178), (-0.1929, -0.06897, 0.2178), (-0.1929, -0.06897, 0.1978), (-0.1929, -0.05926, 0.1978), (-0.1929, -0.1368, 0.2178), (-0.1929, -0.1112, 0.2178), (-0.1929, -0.1112, 0.1978), (-0.1929, -0.1015, 0.1978), (-0.1929, -0.1368, 0.1978), (-0.1729, -0.15, 0.1978), (-0.1729, -0.15, 0.1978), (-0.1729, 0.15, 0.1978), (-0.1729, 0.15, 0.1978), (-0.1729, -0.15, 0.2178), (-0.1729, -0.1465, 0.2178), (-0.1729, -0.1368, 0.2178), (-0.1729, -0.1163, 0.2178), (-0.1729, -0.1316, 0.2178), (-0.1729, -0.1112, 0.2178), (-0.1729, -0.1015, 0.2178), (-0.1729, -0.07409, 0.2178), (-0.1729, -0.09633, 0.2178), (-0.1729, -0.06897, 0.2178), (-0.1729, -0.05926, 0.2178), (-0.1729, -0.05414, 0.2178), (-0.1729, -0.03084, 0.2178), (-0.1729, -0.02572, 0.2178), (-0.1729, -0.016, 0.2178), (-0.1729, 0.01182, 0.2178), (-0.1729, -0.01088, 0.2178), (-0.1729, 0.01694, 0.2178), (-0.1729, 0.02665, 0.2178), (-0.1729, 0.05476, 0.2178), (-0.1729, 0.03177, 0.2178), (-0.1729, 0.05988, 0.2178), (-0.1729, 0.06959, 0.2178), (-0.1729, 0.09769, 0.2178), (-0.1729, 0.07471, 0.2178), (-0.1729, 0.1028, 0.2178), (-0.1729, 0.1125, 0.2178), (-0.1729, 0.1321, 0.2178), (-0.1729, 0.1176, 0.2178), (-0.1729, 0.1372, 0.2178), (-0.1729, 0.1469, 0.2178), (-0.1729, 0.15, 0.2178), (-0.1729, -0.15, 0.1983), (-0.1729, -0.15, 0.2044), (-0.1729, 0.15, 0.1983), (-0.1729, 0.15, 0.2061), (-0.1929, 0.01963, 0.05807), (-0.1929, 0.01963, -0.006926), (-0.1729, 0.01963, -0.006926), (-0.1729, 0.01963, 0.05807), (-0.1929, -0.01821, 0.06529), (-0.1929, -0.016, 0.06904), (-0.1929, -0.01639, 0.06858), (-0.1929, -0.01933, 0.06173), (-0.1929, -0.0197, 0.05802), (-0.1929, -0.01963, 0.05729), (-0.1929, 0.01811, 0.06529), (-0.1929, 0.01923, 0.06173), (-0.1929, -0.01395, 0.07146), (-0.1929, -0.01097, 0.07382), (-0.1929, -0.007571, 0.07558), (-0.1929, -4.967e-05, 0.07702), (-0.1929, -0.003884, 0.07666), (-0.1929, 0.01087, 0.07382), (-0.1929, 0.007472, 0.07558), (-0.1929, 0.01629, 0.06858), (-0.1929, 0.0196, 0.05807), (-0.1929, 0.01385, 0.07146), (-0.1929, 0.003785, 0.07666), (-0.1729, -0.0197, 0.05802), (-0.1729, -0.01969, 0.05814), (-0.1729, -0.01963, 0.05729), (-0.1729, -4.967e-05, 0.07702), (-0.1729, 0.01087, 0.07382), (-0.1729, 0.007472, 0.07558), (-0.1729, 0.003785, 0.07666), (-0.1729, 0.01629, 0.06858), (-0.1729, 0.01923, 0.06173), (-0.1729, 0.01811, 0.06529), (-0.1729, 0.01385, 0.07146), (-0.1729, -0.01933, 0.06173), (-0.1729, -0.01639, 0.06858), (-0.1729, -0.01821, 0.06529), (-0.1729, -0.01097, 0.07382), (-0.1729, -0.003884, 0.07666), (-0.1729, 0.0196, 0.05807), (-0.1729, -0.007571, 0.07558), (-0.1729, -0.01395, 0.07146), (-0.1929, 0.01811, -0.01409), (-0.1929, 0.01923, -0.01052), (-0.1929, -0.01963, -0.00608), (-0.1929, -0.01821, -0.01409), (-0.1929, -0.01933, -0.01052), (-0.1929, -0.01395, -0.02025), (-0.1929, -0.007571, -0.02437), (-0.1929, -0.003884, -0.02545), (-0.1929, -0.01097, -0.02261), (-0.1929, -0.01639, -0.01737), (-0.1929, -4.967e-05, -0.02582), (-0.1929, 0.007472, -0.02437), (-0.1929, 0.003785, -0.02545), (-0.1929, 0.01385, -0.02025), (-0.1929, 0.01959, -0.006926), (-0.1929, 0.01629, -0.01737), (-0.1929, 0.01087, -0.02261), (-0.1929, -0.0197, -0.006816), (-0.1729, -0.01963, -0.00608), (-0.1729, 0.003785, -0.02545), (-0.1729, 0.01087, -0.02261), (-0.1729, 0.007472, -0.02437), (-0.1729, 0.01811, -0.01409), (-0.1729, 0.01629, -0.01737), (-0.1729, 0.01923, -0.01052), (-0.1729, 0.01959, -0.006926), (-0.1729, 0.01385, -0.02025), (-0.1729, -0.0197, -0.006816), (-0.1729, -0.01933, -0.01052), (-0.1729, -0.01821, -0.01409), (-0.1729, -0.01639, -0.01737), (-0.1729, -0.01395, -0.02025), (-0.1729, -0.007571, -0.02437), (-0.1729, -0.01097, -0.02261), (-0.1729, -4.967e-05, -0.02582), (-0.1729, -0.003884, -0.02545)], [], [(16, 1, 13), (15, 16, 13, 18, 101, 100), (102, 103, 23, 27, 105, 104), (106, 107, 19, 21, 109, 108), (110, 111, 29, 30, 113, 112), (38, 3, 42), (114, 115, 37, 35, 117, 116), (18, 151, 101), (30, 128, 113), (29, 111, 136), (252, 197, 196, 138, 110, 112, 139, 131, 132, 134, 133, 126, 114, 116, 127, 121, 122, 43, 2, 76, 81, 78, 77, 74, 75, 73, 79, 70, 71, 69, 72, 67, 68, 80, 63, 64, 65, 66, 60, 61, 62, 58, 56, 57, 59, 54, 55, 0, 15, 100, 155, 153, 106, 108, 154, 149, 102, 104, 150, 143, 144, 146, 145, 201, 202, 200, 203, 204, 205, 240, 255, 242, 241, 247, 243, 246, 244, 245, 248, 250, 249, 254, 251, 253, 238, 239), (201, 145, 138, 196, 216, 207, 206, 215, 217, 213, 214, 218, 211, 212, 210, 209, 208), (39, 120, 119), (35, 118, 117), (37, 115, 124), (31, 123, 125), (32, 130, 129), (26, 135, 137), (25, 142, 141), (27, 140, 105), (23, 103, 148), (21, 147, 109), (19, 107, 152), (32, 31, 125, 134, 132, 130), (25, 26, 137, 146, 144, 142), (120, 39, 38, 42, 43, 122), (194, 43, 42, 195), (195, 46, 44, 194), (195, 42, 3, 191), (191, 9, 46, 195), (99, 2, 43, 194, 47, 158, 83, 53), (159, 158, 47, 194, 44), (83, 7, 99, 53), (256, 221, 219, 220, 156, 82, 83, 158, 199, 198, 263, 262, 260, 261, 264, 258, 259, 257, 272, 273, 270, 271, 269, 268, 267, 266, 265), (227, 235, 199, 158, 156, 220, 230, 232, 231, 237, 233, 236, 234, 222, 225, 224, 223, 229, 226, 228), (160, 1, 16, 193), (193, 50, 6, 160), (48, 82, 156, 4, 192, 15, 0, 84), (192, 4, 156, 157, 49), (84, 5, 82, 48), (193, 16, 15, 192), (192, 49, 50, 193), (13, 1, 160, 161), (18, 13, 161, 162), (151, 18, 162, 164), (19, 152, 163, 165), (21, 19, 165, 166), (23, 148, 167, 169), (147, 21, 166, 168), (27, 23, 169, 170), (25, 141, 172, 173), (140, 27, 170, 171), (26, 25, 173, 174), (29, 136, 175, 177), (135, 26, 174, 176), (30, 29, 177, 178), (128, 30, 178, 180), (32, 129, 179, 181), (31, 32, 181, 182), (37, 124, 183, 185), (123, 31, 182, 184), (35, 37, 185, 186), (39, 119, 187, 189), (118, 35, 186, 188), (38, 39, 189, 190), (3, 38, 190, 191), (74, 77, 85, 90), (89, 88, 70, 79), (67, 72, 87, 98), (61, 60, 95, 94), (93, 92, 57, 56), (76, 2, 12, 52, 10, 99, 86), (91, 84, 51, 0, 55), (64, 63, 97, 96), (51, 84, 0), (2, 99, 52), (41, 40, 126, 133, 36, 34, 131, 139, 33, 28, 138, 145, 24, 22, 143, 150, 20, 17, 149, 154, 14, 11, 153, 155, 8, 4, 156, 158, 47, 45, 121, 127), (169, 167, 17, 20, 171, 170), (102, 149, 17, 167, 148, 103), (140, 171, 20, 150, 104, 105), (173, 172, 22, 24, 176, 174), (144, 143, 22, 172, 141, 142), (135, 176, 24, 145, 146, 137), (165, 163, 11, 14, 168, 166), (106, 153, 11, 163, 152, 107), (147, 168, 14, 154, 108, 109), (192, 4, 8, 164, 162, 161, 160, 193), (151, 164, 8, 155, 100, 101), (177, 175, 28, 33, 180, 178), (110, 138, 28, 175, 136, 111), (128, 180, 33, 139, 112, 113), (181, 179, 34, 36, 184, 182), (132, 131, 34, 179, 129, 130), (123, 184, 36, 133, 134, 125), (185, 183, 40, 41, 188, 186), (114, 126, 40, 183, 124, 115), (118, 188, 41, 127, 116, 117), (195, 191, 190, 189, 187, 45, 47, 194), (122, 121, 45, 187, 119, 120), (263, 198, 197, 252), (216, 196, 199, 235), (196, 197, 198, 199), (240, 205, 221, 256), (235, 227, 207, 216), (206, 207, 227, 228), (215, 206, 228, 226), (217, 215, 226, 229), (217, 229, 223, 213), (213, 223, 224, 214), (214, 224, 225, 218), (218, 225, 222, 211), (212, 211, 222, 234), (212, 234, 236, 210), (210, 236, 233, 209), (209, 233, 237, 208), (237, 231, 202, 201, 208), (202, 231, 232, 200), (200, 232, 230, 203), (220, 219, 204, 203, 230), (204, 219, 221, 205), (265, 255, 240, 256), (255, 265, 266, 242), (242, 266, 267, 241), (241, 267, 268, 247), (247, 268, 269, 243), (246, 243, 269, 271), (244, 246, 271, 270), (245, 244, 270, 273), (248, 245, 273, 272), (250, 248, 272, 257), (249, 250, 257, 259), (254, 249, 259, 258), (251, 254, 258, 264), (253, 251, 264, 261), (238, 253, 261, 260), (239, 238, 260, 262), (252, 239, 262, 263)])
_uv = me_cube_001.uv_layers.new(name='UVMap')
_uv.uv.foreach_set('vector', [0.6164, 0.0, 0.625, 0.0, 0.625, 0.002932, 0.6125, 0.0, 0.6164, 0.0, 0.625, 0.002932, 0.625, 0.01103, 0.625, 0.01103, 0.6125, 0.01103, 0.6125, 0.06752, 0.625, 0.06752, 0.625, 0.06752, 0.625, 0.07562, 0.625, 0.07562, 0.6125, 0.07562, 0.6125, 0.03236, 0.625, 0.03236, 0.625, 0.03236, 0.625, 0.04046, 0.625, 0.04046, 0.6125, 0.04046, 0.6125, 0.1391, 0.625, 0.1391, 0.625, 0.1391, 0.625, 0.1472, 0.625, 0.1472, 0.6125, 0.1472, 0.625, 0.2474, 0.625, 0.25, 0.6175, 0.25, 0.6125, 0.2107, 0.625, 0.2107, 0.625, 0.2107, 0.625, 0.2188, 0.625, 0.2188, 0.6125, 0.2188, 0.625, 0.01103, 0.625, 0.01103, 0.625, 0.01103, 0.625, 0.1472, 0.625, 0.1472, 0.625, 0.1472, 0.625, 0.1391, 0.625, 0.1391, 0.625, 0.1391, 0.481, 0.1413, 0.481, 0.1414, 0.5226, 0.1414, 0.6122, 0.1391, 0.6125, 0.1391, 0.6125, 0.1472, 0.6122, 0.1472, 0.6122, 0.1749, 0.6125, 0.1749, 0.6125, 0.183, 0.6122, 0.183, 0.6122, 0.2107, 0.6125, 0.2107, 0.6125, 0.2188, 0.6122, 0.2188, 0.6122, 0.2393, 0.6125, 0.2393, 0.6125, 0.25, 0.375, 0.25, 0.375, 0.2393, 0.3878, 0.2393, 0.3878, 0.2188, 0.375, 0.2188, 0.375, 0.2107, 0.3878, 0.2107, 0.3878, 0.183, 0.375, 0.183, 0.375, 0.1749, 0.3878, 0.1749, 0.3878, 0.1472, 0.375, 0.1472, 0.375, 0.1391, 0.3878, 0.1391, 0.3878, 0.1117, 0.375, 0.1117, 0.375, 0.1036, 0.3878, 0.1036, 0.3878, 0.07562, 0.375, 0.07562, 0.375, 0.06752, 0.3878, 0.06752, 0.3878, 0.04046, 0.375, 0.04046, 0.375, 0.03236, 0.3878, 0.03236, 0.3878, 0.01103, 0.375, 0.01103, 0.375, 0.0, 0.6125, 0.0, 0.6125, 0.01103, 0.6122, 0.01103, 0.6122, 0.03236, 0.6125, 0.03236, 0.6125, 0.04046, 0.6122, 0.04046, 0.6122, 0.06752, 0.6125, 0.06752, 0.6125, 0.07562, 0.6122, 0.07562, 0.6122, 0.1036, 0.6125, 0.1036, 0.6125, 0.1117, 0.6122, 0.1117, 0.5297, 0.1117, 0.5294, 0.1113, 0.5273, 0.1098, 0.525, 0.1089, 0.5226, 0.1086, 0.5221, 0.1086, 0.4815, 0.1086, 0.481, 0.1086, 0.4787, 0.1089, 0.4764, 0.1098, 0.4743, 0.1113, 0.4724, 0.1134, 0.4709, 0.1159, 0.4698, 0.1187, 0.4691, 0.1218, 0.4688, 0.125, 0.4691, 0.1282, 0.4698, 0.1312, 0.4709, 0.1341, 0.4724, 0.1365, 0.4743, 0.1386, 0.4764, 0.1401, 0.4787, 0.141, 0.5297, 0.1117, 0.6122, 0.1117, 0.6122, 0.1391, 0.5226, 0.1414, 0.5226, 0.1413, 0.525, 0.141, 0.5273, 0.1401, 0.5294, 0.1386, 0.5312, 0.1365, 0.5327, 0.1341, 0.5338, 0.1312, 0.5345, 0.1282, 0.5348, 0.125, 0.5345, 0.1218, 0.5338, 0.1187, 0.5327, 0.1159, 0.5312, 0.1134, 0.625, 0.2393, 0.625, 0.2393, 0.625, 0.2393, 0.625, 0.2188, 0.625, 0.2188, 0.625, 0.2188, 0.625, 0.2107, 0.625, 0.2107, 0.625, 0.2107, 0.625, 0.183, 0.625, 0.183, 0.625, 0.183, 0.625, 0.1749, 0.625, 0.1749, 0.625, 0.1749, 0.625, 0.1117, 0.625, 0.1117, 0.625, 0.1117, 0.625, 0.1036, 0.625, 0.1036, 0.625, 0.1036, 0.625, 0.07562, 0.625, 0.07562, 0.625, 0.07562, 0.625, 0.06752, 0.625, 0.06752, 0.625, 0.06752, 0.625, 0.04046, 0.625, 0.04046, 0.625, 0.04046, 0.625, 0.03236, 0.625, 0.03236, 0.625, 0.03236, 0.625, 0.1749, 0.625, 0.183, 0.625, 0.183, 0.6125, 0.183, 0.6125, 0.1749, 0.625, 0.1749, 0.625, 0.1036, 0.625, 0.1117, 0.625, 0.1117, 0.6125, 0.1117, 0.6125, 0.1036, 0.625, 0.1036, 0.625, 0.2393, 0.625, 0.2393, 0.625, 0.2474, 0.6175, 0.25, 0.6125, 0.25, 0.6125, 0.2393, 0.6125, 0.4999, 0.6125, 0.25, 0.6175, 0.25, 0.6175, 0.4999, 0.6175, 0.4999, 0.6175, 0.5, 0.6125, 0.5, 0.6125, 0.4999, 0.6175, 0.4999, 0.6175, 0.25, 0.625, 0.25, 0.625, 0.4999, 0.625, 0.4999, 0.625, 0.5, 0.6175, 0.5, 0.6175, 0.4999, 0.375, 0.4999, 0.375, 0.25, 0.6125, 0.25, 0.6125, 0.4999, 0.6122, 0.4999, 0.6122, 0.5, 0.3878, 0.5, 0.3878, 0.4999, 0.6122, 0.5, 0.6122, 0.5, 0.6122, 0.4999, 0.6125, 0.4999, 0.6125, 0.5, 0.3878, 0.5, 0.375, 0.5, 0.375, 0.4999, 0.3878, 0.4999, 0.4815, 0.6414, 0.5221, 0.6414, 0.5226, 0.6414, 0.5227, 0.6414, 0.6122, 0.75, 0.3878, 0.75, 0.3878, 0.5, 0.6122, 0.5, 0.5226, 0.6086, 0.481, 0.6086, 0.481, 0.6087, 0.4787, 0.609, 0.4764, 0.6099, 0.4743, 0.6114, 0.4724, 0.6135, 0.4709, 0.6159, 0.4698, 0.6188, 0.4691, 0.6218, 0.4688, 0.625, 0.4691, 0.6282, 0.4698, 0.6313, 0.4709, 0.6341, 0.4724, 0.6366, 0.4743, 0.6387, 0.4764, 0.6402, 0.4787, 0.6411, 0.481, 0.6414, 0.525, 0.609, 0.5226, 0.6087, 0.5226, 0.6086, 0.6122, 0.5, 0.6122, 0.75, 0.5227, 0.6414, 0.525, 0.6411, 0.5273, 0.6402, 0.5294, 0.6387, 0.5312, 0.6366, 0.5327, 0.6341, 0.5338, 0.6313, 0.5345, 0.6282, 0.5348, 0.625, 0.5345, 0.6218, 0.5338, 0.6188, 0.5327, 0.6159, 0.5312, 0.6135, 0.5294, 0.6114, 0.5273, 0.6099, 0.625, 0.7501, 0.625, 1.0, 0.6164, 1.0, 0.6164, 0.7501, 0.6164, 0.7501, 0.6164, 0.75, 0.625, 0.75, 0.625, 0.7501, 0.3878, 0.7501, 0.3878, 0.75, 0.6122, 0.75, 0.6122, 0.7501, 0.6125, 0.7501, 0.6125, 1.0, 0.375, 1.0, 0.375, 0.7501, 0.6125, 0.7501, 0.6122, 0.7501, 0.6122, 0.75, 0.6122, 0.75, 0.6125, 0.75, 0.375, 0.7501, 0.375, 0.75, 0.3878, 0.75, 0.3878, 0.7501, 0.6164, 0.7501, 0.6164, 1.0, 0.6125, 1.0, 0.6125, 0.7501, 0.6125, 0.7501, 0.6125, 0.75, 0.6164, 0.75, 0.6164, 0.7501, 0.875, 0.7471, 0.875, 0.75, 0.6251, 0.75, 0.6251, 0.7471, 0.875, 0.739, 0.875, 0.7471, 0.6251, 0.7471, 0.6251, 0.739, 0.875, 0.739, 0.875, 0.739, 0.6251, 0.739, 0.6251, 0.7347, 0.875, 0.7176, 0.875, 0.7176, 0.6251, 0.7219, 0.6251, 0.7176, 0.875, 0.7095, 0.875, 0.7176, 0.6251, 0.7176, 0.6251, 0.7095, 0.875, 0.6825, 0.875, 0.6825, 0.6251, 0.6867, 0.6251, 0.6825, 0.875, 0.7095, 0.875, 0.7095, 0.6251, 0.7095, 0.6251, 0.7053, 0.875, 0.6744, 0.875, 0.6825, 0.6251, 0.6825, 0.6251, 0.6744, 0.875, 0.6464, 0.875, 0.6464, 0.6251, 0.6507, 0.6251, 0.6464, 0.875, 0.6744, 0.875, 0.6744, 0.6251, 0.6744, 0.6251, 0.6701, 0.875, 0.6383, 0.875, 0.6464, 0.6251, 0.6464, 0.6251, 0.6383, 0.875, 0.6109, 0.875, 0.6109, 0.6251, 0.6151, 0.6251, 0.6109, 0.875, 0.6383, 0.875, 0.6383, 0.6251, 0.6383, 0.6251, 0.6341, 0.875, 0.6028, 0.875, 0.6109, 0.6251, 0.6109, 0.6251, 0.6028, 0.875, 0.6028, 0.875, 0.6028, 0.6251, 0.6028, 0.6251, 0.5985, 0.875, 0.5751, 0.875, 0.5751, 0.6251, 0.5794, 0.6251, 0.5751, 0.875, 0.567, 0.875, 0.5751, 0.6251, 0.5751, 0.6251, 0.567, 0.875, 0.5393, 0.875, 0.5393, 0.6251, 0.5436, 0.6251, 0.5393, 0.875, 0.567, 0.875, 0.567, 0.6251, 0.567, 0.6251, 0.5627, 0.875, 0.5312, 0.875, 0.5393, 0.6251, 0.5393, 0.6251, 0.5312, 0.875, 0.5107, 0.875, 0.5107, 0.6251, 0.5149, 0.6251, 0.5107, 0.875, 0.5312, 0.875, 0.5312, 0.6251, 0.5312, 0.6251, 0.527, 0.875, 0.5026, 0.875, 0.5107, 0.6251, 0.5107, 0.6251, 0.5026, 0.875, 0.5, 0.875, 0.5026, 0.6251, 0.5026, 0.6251, 0.5, 0.375, 0.368, 0.375, 0.3437, 0.375, 0.5269, 0.375, 0.5436, 0.375, 0.5627, 0.375, 0.5793, 0.375, 0.4753, 0.375, 0.451, 0.375, 0.5826, 0.375, 0.5584, 0.375, 0.5985, 0.375, 0.6151, 0.375, 0.7974, 0.375, 0.7732, 0.375, 0.6701, 0.375, 0.6868, 0.375, 0.7053, 0.375, 0.7219, 0.375, 0.9029, 0.375, 0.8786, 0.375, 0.282, 0.375, 0.25, 0.375, 0.5, 0.375, 0.5, 0.375, 0.5, 0.375, 0.5, 0.375, 0.5149, 0.375, 0.7348, 0.375, 0.75, 0.375, 0.75, 0.375, 1.0, 0.375, 0.9669, 0.375, 0.6893, 0.375, 0.665, 0.375, 0.6341, 0.375, 0.6507, 0.375, 0.875, 0.375, 0.7501, 0.375, 1.0, 0.375, 0.25, 0.375, 0.4999, 0.375, 0.25, 0.6125, 0.223, 0.6125, 0.2064, 0.625, 0.2107, 0.625, 0.183, 0.6125, 0.1873, 0.6125, 0.1706, 0.625, 0.1749, 0.625, 0.1472, 0.6125, 0.1515, 0.6125, 0.1349, 0.625, 0.1391, 0.625, 0.1117, 0.6125, 0.1159, 0.6125, 0.0993, 0.625, 0.1036, 0.625, 0.07562, 0.6125, 0.07988, 0.6125, 0.06326, 0.625, 0.06752, 0.625, 0.04046, 0.6125, 0.04472, 0.6125, 0.0281, 0.625, 0.03236, 0.625, 0.01103, 0.6125, 0.01529, 0.6125, 0.0, 0.6125, 0.0, 0.6125, 0.25, 0.6125, 0.25, 0.6125, 0.2351, 0.625, 0.2393, 0.625, 0.2188, 0.4528, 0.7434, 0.4528, 1.0, 0.6644, 1.0, 0.6644, 2.128e-05, 0.4528, 2.128e-05, 0.4528, 0.2566, 0.8353, 1.0, 0.8454, 1.0, 0.6644, 1.0, 0.4528, 1.0, 0.4007, 1.0, 0.4009, 1.0, 0.4007, 0.0, 0.4528, 0.0, 0.6644, 0.0, 0.8454, 0.0, 0.8353, 0.0, 0.4009, 0.0, 0.4528, 0.7434, 0.4528, 1.0, 0.6644, 1.0, 0.6644, 2.124e-05, 0.4528, 2.124e-05, 0.4528, 0.2566, 0.8353, 1.0, 0.8454, 1.0, 0.6644, 1.0, 0.4528, 1.0, 0.4007, 1.0, 0.4009, 1.0, 0.4007, 0.0, 0.4528, 0.0, 0.6644, 0.0, 0.8454, 0.0, 0.8353, 0.0, 0.4009, 0.0, 0.4528, 0.7434, 0.4528, 1.0, 0.6644, 1.0, 0.6644, 2.128e-05, 0.4528, 2.128e-05, 0.4528, 0.2566, 0.8353, 1.0, 0.8454, 1.0, 0.6644, 1.0, 0.4528, 1.0, 0.4007, 1.0, 0.4009, 1.0, 0.4007, 0.0, 0.4528, 0.0, 0.6644, 0.0, 0.8454, 0.0, 0.8353, 0.0, 0.4009, 0.0, 0.6596, 0.9197, 0.6644, 0.9197, 0.6644, 2.091e-05, 0.4528, 2.091e-05, 0.4528, 0.2566, 0.4528, 0.7434, 0.4528, 0.9197, 0.5949, 0.9197, 0.4007, 0.0, 0.4528, 0.0, 0.6644, 0.0, 0.8454, 0.0, 0.8353, 0.0, 0.4009, 0.0, 0.4528, 0.7434, 0.4528, 1.0, 0.6644, 1.0, 0.6644, 2.128e-05, 0.4528, 2.128e-05, 0.4528, 0.2566, 0.8353, 1.0, 0.8454, 1.0, 0.6644, 1.0, 0.4528, 1.0, 0.4007, 1.0, 0.4009, 1.0, 0.4007, 0.0, 0.4528, 0.0, 0.6644, 0.0, 0.8454, 0.0, 0.8353, 0.0, 0.4009, 0.0, 0.4528, 0.7434, 0.4528, 1.0, 0.6644, 1.0, 0.6644, 2.128e-05, 0.4528, 2.128e-05, 0.4528, 0.2566, 0.8353, 1.0, 0.8454, 1.0, 0.6644, 1.0, 0.4528, 1.0, 0.4007, 1.0, 0.4009, 1.0, 0.4007, 0.0, 0.4528, 0.0, 0.6644, 0.0, 0.8454, 0.0, 0.8353, 0.0, 0.4009, 0.0, 0.4528, 0.7434, 0.4528, 1.0, 0.6644, 1.0, 0.6644, 2.128e-05, 0.4528, 2.128e-05, 0.4528, 0.2566, 0.8353, 1.0, 0.8454, 1.0, 0.6644, 1.0, 0.4528, 1.0, 0.4007, 1.0, 0.4009, 1.0, 0.4007, 0.0, 0.4528, 0.0, 0.6644, 0.0, 0.8454, 0.0, 0.8353, 0.0, 0.4009, 0.0, 0.577, 0.1025, 0.4528, 0.1025, 0.4528, 0.2566, 0.4528, 0.7434, 0.4528, 1.0, 0.6644, 1.0, 0.6644, 0.1025, 0.6596, 0.1025, 0.8353, 1.0, 0.8454, 1.0, 0.6644, 1.0, 0.4528, 1.0, 0.4007, 1.0, 0.4009, 1.0, 0.3752, 0.0105, 0.375, 0.0105, 0.375, 0.173, 0.3752, 0.173, 0.3752, 0.577, 0.375, 0.577, 0.375, 0.7395, 0.3752, 0.7395, 0.375, 0.577, 0.125, 0.577, 0.125, 0.7395, 0.375, 0.7395, 0.8717, 0.577, 0.628, 0.577, 0.628, 0.7395, 0.8717, 0.7395, 0.9996, 0.5696, 0.9688, 0.5696, 0.9688, 0.8262, 0.9996, 0.8262, 0.9375, 0.8262, 0.9688, 0.8262, 0.9688, 0.5696, 0.9375, 0.5696, 0.9062, 0.8262, 0.9375, 0.8262, 0.9375, 0.5696, 0.9062, 0.5696, 0.875, 0.8262, 0.9062, 0.8262, 0.9062, 0.5696, 0.875, 0.5696, 0.875, 0.8262, 0.875, 0.5696, 0.8438, 0.5696, 0.8438, 0.8262, 0.8438, 0.8262, 0.8438, 0.5696, 0.8125, 0.5696, 0.8125, 0.8262, 0.8125, 0.8262, 0.8125, 0.5696, 0.7812, 0.5696, 0.7812, 0.8262, 0.7812, 0.8262, 0.7812, 0.5696, 0.75, 0.5696, 0.75, 0.8262, 0.7188, 0.8262, 0.75, 0.8262, 0.75, 0.5696, 0.7188, 0.5696, 0.7188, 0.8262, 0.7188, 0.5696, 0.6875, 0.5696, 0.6875, 0.8262, 0.6875, 0.8262, 0.6875, 0.5696, 0.6562, 0.5696, 0.6562, 0.8262, 0.6562, 0.8262, 0.6562, 0.5696, 0.625, 0.5696, 0.625, 0.8262, 0.625, 0.5696, 0.5938, 0.5696, 0.5938, 0.8262, 0.5987, 0.8262, 0.625, 0.8262, 0.5938, 0.8262, 0.5938, 0.5696, 0.5625, 0.5696, 0.5625, 0.8262, 0.5625, 0.8262, 0.5625, 0.5696, 0.5312, 0.5696, 0.5312, 0.8262, 0.501, 0.5696, 0.5, 0.5696, 0.5, 0.8262, 0.5312, 0.8262, 0.5312, 0.5696, 0.5, 0.8262, 0.5, 0.5696, 0.4938, 0.5696, 0.4938, 0.8262, 0.5, 0.5696, 0.5, 0.8262, 0.5062, 0.8262, 0.5062, 0.5696, 0.5, 0.8262, 0.5, 0.5696, 0.4688, 0.5696, 0.4688, 0.8262, 0.4688, 0.8262, 0.4688, 0.5696, 0.4375, 0.5696, 0.4375, 0.8262, 0.4375, 0.8262, 0.4375, 0.5696, 0.4062, 0.5696, 0.4062, 0.8262, 0.4062, 0.8262, 0.4062, 0.5696, 0.375, 0.5696, 0.375, 0.8262, 0.3438, 0.8262, 0.375, 0.8262, 0.375, 0.5696, 0.3438, 0.5696, 0.3125, 0.8262, 0.3438, 0.8262, 0.3438, 0.5696, 0.3125, 0.5696, 0.2812, 0.8262, 0.3125, 0.8262, 0.3125, 0.5696, 0.2812, 0.5696, 0.25, 0.8262, 0.2812, 0.8262, 0.2812, 0.5696, 0.25, 0.5696, 0.2188, 0.8262, 0.25, 0.8262, 0.25, 0.5696, 0.2188, 0.5696, 0.1875, 0.8262, 0.2188, 0.8262, 0.2188, 0.5696, 0.1875, 0.5696, 0.1562, 0.8262, 0.1875, 0.8262, 0.1875, 0.5696, 0.1562, 0.5696, 0.125, 0.8262, 0.1562, 0.8262, 0.1562, 0.5696, 0.125, 0.5696, 0.09375, 0.8262, 0.125, 0.8262, 0.125, 0.5696, 0.09375, 0.5696, 0.0625, 0.8262, 0.09375, 0.8262, 0.09375, 0.5696, 0.0625, 0.5696, 0.03125, 0.8262, 0.0625, 0.8262, 0.0625, 0.5696, 0.03125, 0.5696, 0.0009278, 0.8262, 0.03125, 0.8262, 0.03125, 0.5696, 0.0009279, 0.5696])
me_cube_001.materials.append(mat_holzoptik)
me_cube_001.update()
me_cube_004 = bpy.data.meshes.new('Cube.004')
me_cube_004.from_pydata([(-0.1929, -0.15, -0.1722), (-0.1875, -0.15, -0.182), (-0.1875, -0.15, -0.1722), (-0.1929, -0.15, 0.1983), (-0.1929, -0.1316, 0.1983), (-0.1929, -0.1368, 0.2178), (-0.1929, -0.1163, 0.1983), (-0.1929, -0.1112, 0.2178), (-0.1929, -0.09633, 0.1983), (-0.1929, -0.1015, 0.2178), (-0.1929, -0.07409, 0.1983), (-0.1929, -0.06897, 0.2178), (-0.1929, -0.05926, 0.2178), (-0.1929, -0.05414, 0.1983), (-0.1929, -0.03084, 0.1983), (-0.1929, -0.02572, 0.2178), (-0.1929, -0.01088, 0.1983), (-0.1929, -0.016, 0.2178), (-0.1929, 0.15, -0.1722), (-0.1875, 0.15, -0.182), (-0.1875, 0.15, -0.1722), (-0.1929, 0.01182, 0.1983), (-0.1929, 0.01694, 0.2178), (-0.1929, 0.02665, 0.2178), (-0.1929, 0.03177, 0.1983), (-0.1929, 0.05476, 0.1983), (-0.1929, 0.05988, 0.2178), (-0.1929, 0.07471, 0.1983), (-0.1929, 0.06959, 0.2178), (-0.1929, 0.09769, 0.1983), (-0.1929, 0.1028, 0.2178), (-0.1929, 0.1176, 0.1983), (-0.1929, 0.1125, 0.2178), (-0.1929, 0.1321, 0.1983), (-0.1929, 0.1372, 0.2178), (-0.1929, 0.15, 0.1983), (-0.1829, -0.15, -0.1722), (-0.1784, -0.15, -0.182), (-0.1784, -0.15, -0.1722), (-0.1729, -0.15, -0.1722), (-0.1729, -0.15, 0.1983), (-0.1729, -0.1316, 0.1983), (-0.1729, -0.1368, 0.2178), (-0.1729, -0.1163, 0.1983), (-0.1729, -0.1112, 0.2178), (-0.1729, -0.09633, 0.1983), (-0.1729, -0.1015, 0.2178), (-0.1729, -0.07409, 0.1983), (-0.1729, -0.06897, 0.2178), (-0.1729, -0.05926, 0.2178), (-0.1729, -0.05414, 0.1983), (-0.1729, -0.03084, 0.1983), (-0.1729, -0.02572, 0.2178), (-0.1729, -0.01088, 0.1983), (-0.1729, -0.016, 0.2178), (-0.1829, 0.15, -0.1722), (-0.1784, 0.15, -0.182), (-0.1784, 0.15, -0.1722), (-0.1729, 0.15, -0.1722), (-0.1729, 0.01182, 0.1983), (-0.1729, 0.01694, 0.2178), (-0.1729, 0.02665, 0.2178), (-0.1729, 0.03177, 0.1983), (-0.1729, 0.05476, 0.1983), (-0.1729, 0.05988, 0.2178), (-0.1729, 0.07471, 0.1983), (-0.1729, 0.06959, 0.2178), (-0.1729, 0.09769, 0.1983), (-0.1729, 0.1028, 0.2178), (-0.1729, 0.1176, 0.1983), (-0.1729, 0.1125, 0.2178), (-0.1729, 0.1321, 0.1983), (-0.1729, 0.1372, 0.2178), (-0.1729, 0.15, 0.1983), (-0.1929, -0.006519, -0.102), (-0.1929, -0.00622, -0.1049), (-0.1929, -0.00622, -0.09906), (-0.1929, -0.003903, -0.1103), (-0.1929, -0.003903, -0.09365), (-0.1929, -0.005337, -0.1077), (-0.1929, -0.005337, -0.09624), (-0.1929, 0.0003777, -0.1145), (-0.1929, 0.0003777, -0.08951), (-0.1929, 0.005971, -0.1167), (-0.1929, 0.005971, -0.08727), (-0.1929, 0.00306, -0.1158), (-0.1929, 0.00306, -0.08813), (-0.1929, 0.008999, -0.117), (-0.1929, -0.001974, -0.1126), (-0.1929, -0.001974, -0.09138), (-0.1929, 0.01203, -0.1167), (-0.1929, 0.01203, -0.08727), (-0.1929, 0.01762, -0.1145), (-0.1929, 0.01762, -0.08951), (-0.1929, 0.01494, -0.1158), (-0.1929, 0.01494, -0.08813), (-0.1929, 0.0219, -0.1103), (-0.1929, 0.0219, -0.09365), (-0.1929, 0.02452, -0.102), (-0.1929, 0.02422, -0.1049), (-0.1929, 0.02422, -0.09906), (-0.1929, 0.02333, -0.1077), (-0.1929, 0.02333, -0.09624), (-0.1929, 0.01997, -0.1126), (-0.1929, 0.01997, -0.09138), (-0.1929, 0.008999, -0.08698), (-0.1729, -0.006519, -0.102), (-0.1729, -0.00622, -0.1049), (-0.1729, -0.00622, -0.09906), (-0.1729, -0.003903, -0.1103), (-0.1729, -0.003903, -0.09365), (-0.1729, -0.005337, -0.1077), (-0.1729, -0.005337, -0.09624), (-0.1729, 0.0003777, -0.1145), (-0.1729, 0.0003777, -0.08951), (-0.1729, 0.005971, -0.1167), (-0.1729, 0.005971, -0.08727), (-0.1729, 0.00306, -0.1158), (-0.1729, 0.00306, -0.08813), (-0.1729, 0.008999, -0.117), (-0.1729, -0.001974, -0.1126), (-0.1729, -0.001974, -0.09138), (-0.1729, 0.01203, -0.1167), (-0.1729, 0.01203, -0.08727), (-0.1729, 0.01762, -0.1145), (-0.1729, 0.01762, -0.08951), (-0.1729, 0.01494, -0.1158), (-0.1729, 0.01494, -0.08813), (-0.1729, 0.0219, -0.1103), (-0.1729, 0.0219, -0.09365), (-0.1729, 0.02452, -0.102), (-0.1729, 0.02422, -0.1049), (-0.1729, 0.02422, -0.09906), (-0.1729, 0.02333, -0.1077), (-0.1729, 0.02333, -0.09624), (-0.1729, 0.01997, -0.1126), (-0.1729, 0.01997, -0.09138), (-0.1729, 0.008999, -0.08698)], [], [(79, 0, 3, 4, 5, 7, 6, 8, 9, 11, 10, 13, 12, 15, 14, 16, 17, 22, 21, 24, 23, 26, 25, 27, 28, 30, 29, 31, 32, 34, 33, 35, 18, 101, 99, 98, 100, 102, 97, 104, 93, 95, 91, 105, 84, 86, 82, 89, 78, 80, 76, 74, 75), (101, 18, 0, 79, 77, 88, 81, 85, 83, 87, 90, 94, 92, 103, 96), (58, 18, 35, 73), (72, 70, 69, 67, 68, 66, 65, 63, 64, 61, 62, 59, 60, 54, 53, 51, 52, 49, 50, 47, 48, 46, 45, 43, 44, 42, 41, 40, 39, 111, 107, 106, 108, 112, 110, 121, 114, 118, 116, 137, 123, 127, 125, 136, 129, 134, 132, 130, 131, 133, 58, 73, 71), (111, 39, 58, 133, 128, 135, 124, 126, 122, 119, 115, 117, 113, 120, 109), (3, 0, 39, 40), (7, 5, 42, 44), (11, 9, 46, 48), (15, 12, 49, 52), (22, 17, 54, 60), (26, 23, 61, 64), (30, 28, 66, 68), (34, 32, 70, 72), (38, 57, 55, 58, 39, 36), (56, 19, 20, 55, 57), (2, 36, 0, 18, 55, 20), (0, 36, 39), (18, 58, 55), (37, 1, 19, 56), (1, 2, 20, 19), (38, 37, 56, 57), (36, 2, 1, 37, 38), (13, 10, 47, 50), (10, 11, 48, 47), (12, 13, 50, 49), (16, 14, 51, 53), (14, 15, 52, 51), (17, 16, 53, 54), (8, 6, 43, 45), (6, 7, 44, 43), (9, 8, 45, 46), (4, 3, 40, 41), (5, 4, 41, 42), (24, 21, 59, 62), (21, 22, 60, 59), (23, 24, 62, 61), (27, 25, 63, 65), (25, 26, 64, 63), (28, 27, 65, 66), (31, 29, 67, 69), (29, 30, 68, 67), (32, 31, 69, 70), (35, 33, 71, 73), (33, 34, 72, 71), (98, 99, 131, 130), (99, 101, 133, 131), (101, 96, 128, 133), (96, 103, 135, 128), (103, 92, 124, 135), (92, 94, 126, 124), (94, 90, 122, 126), (90, 87, 119, 122), (87, 83, 115, 119), (83, 85, 117, 115), (85, 81, 113, 117), (81, 88, 120, 113), (77, 109, 120, 88), (79, 111, 109, 77), (75, 107, 111, 79), (74, 106, 107, 75), (76, 108, 106, 74), (80, 112, 108, 76), (78, 110, 112, 80), (89, 121, 110, 78), (82, 114, 121, 89), (86, 118, 114, 82), (84, 116, 118, 86), (105, 137, 116, 84), (91, 123, 137, 105), (95, 127, 123, 91), (93, 125, 127, 95), (104, 136, 125, 93), (104, 97, 129, 136), (97, 102, 134, 129), (102, 100, 132, 134), (100, 98, 130, 132)])
_uv = me_cube_004.uv_layers.new(name='UVMap')
_uv.uv.foreach_set('vector', [0.4163, 0.1206, 0.375, 0.0, 0.6125, 0.0, 0.6125, 0.01529, 0.625, 0.01103, 0.625, 0.03236, 0.6125, 0.0281, 0.6125, 0.04472, 0.625, 0.04046, 0.625, 0.06752, 0.6125, 0.06326, 0.6125, 0.07988, 0.625, 0.07562, 0.625, 0.1036, 0.6125, 0.0993, 0.6125, 0.1159, 0.625, 0.1117, 0.625, 0.1391, 0.6125, 0.1349, 0.6125, 0.1515, 0.625, 0.1472, 0.625, 0.1749, 0.6125, 0.1706, 0.6125, 0.1873, 0.625, 0.183, 0.625, 0.2107, 0.6125, 0.2064, 0.6125, 0.223, 0.625, 0.2188, 0.625, 0.2393, 0.6125, 0.2351, 0.6125, 0.25, 0.375, 0.25, 0.4163, 0.1444, 0.4181, 0.1452, 0.42, 0.1454, 0.4219, 0.1452, 0.4237, 0.1444, 0.4254, 0.1433, 0.4268, 0.1416, 0.428, 0.1397, 0.4289, 0.1374, 0.4295, 0.135, 0.4296, 0.1325, 0.4295, 0.13, 0.4289, 0.1276, 0.428, 0.1253, 0.4268, 0.1234, 0.4254, 0.1217, 0.4237, 0.1206, 0.4219, 0.1198, 0.42, 0.1196, 0.4181, 0.1198, 0.4163, 0.1444, 0.375, 0.25, 0.375, 0.0, 0.4163, 0.1206, 0.4147, 0.1217, 0.4132, 0.1234, 0.412, 0.1253, 0.4111, 0.1276, 0.4106, 0.13, 0.4104, 0.1325, 0.4106, 0.135, 0.4111, 0.1374, 0.412, 0.1397, 0.4132, 0.1416, 0.4147, 0.1433, 0.375, 0.5, 0.375, 0.25, 0.6125, 0.25, 0.6125, 0.5, 0.625, 0.5107, 0.625, 0.5312, 0.6125, 0.527, 0.6125, 0.5436, 0.625, 0.5393, 0.625, 0.567, 0.6125, 0.5627, 0.6125, 0.5794, 0.625, 0.5751, 0.625, 0.6028, 0.6125, 0.5985, 0.6125, 0.6151, 0.625, 0.6109, 0.625, 0.6383, 0.6125, 0.6341, 0.6125, 0.6507, 0.625, 0.6464, 0.625, 0.6744, 0.6125, 0.6701, 0.6125, 0.6867, 0.625, 0.6825, 0.625, 0.7095, 0.6125, 0.7053, 0.6125, 0.7219, 0.625, 0.7176, 0.625, 0.739, 0.6125, 0.7347, 0.6125, 0.75, 0.375, 0.75, 0.4163, 0.6294, 0.4181, 0.6302, 0.42, 0.6304, 0.4219, 0.6302, 0.4237, 0.6294, 0.4254, 0.6283, 0.4268, 0.6266, 0.428, 0.6247, 0.4289, 0.6224, 0.4295, 0.62, 0.4296, 0.6175, 0.4295, 0.615, 0.4289, 0.6126, 0.428, 0.6103, 0.4268, 0.6084, 0.4254, 0.6067, 0.4237, 0.6056, 0.4219, 0.6048, 0.42, 0.6046, 0.4181, 0.6048, 0.4163, 0.6056, 0.375, 0.5, 0.6125, 0.5, 0.6125, 0.5149, 0.4163, 0.6294, 0.375, 0.75, 0.375, 0.5, 0.4163, 0.6056, 0.4147, 0.6067, 0.4132, 0.6084, 0.412, 0.6103, 0.4111, 0.6126, 0.4106, 0.615, 0.4104, 0.6175, 0.4106, 0.62, 0.4111, 0.6224, 0.412, 0.6247, 0.4132, 0.6266, 0.4147, 0.6283, 0.6125, 1.0, 0.375, 1.0, 0.375, 0.75, 0.6125, 0.75, 0.875, 0.7176, 0.875, 0.739, 0.625, 0.739, 0.625, 0.7176, 0.875, 0.6825, 0.875, 0.7095, 0.625, 0.7095, 0.625, 0.6825, 0.875, 0.6464, 0.875, 0.6744, 0.625, 0.6744, 0.625, 0.6464, 0.875, 0.6109, 0.875, 0.6383, 0.625, 0.6383, 0.625, 0.6109, 0.875, 0.5751, 0.875, 0.6028, 0.625, 0.6028, 0.625, 0.5751, 0.875, 0.5393, 0.875, 0.567, 0.625, 0.567, 0.625, 0.5393, 0.875, 0.5107, 0.875, 0.5312, 0.625, 0.5312, 0.625, 0.5107, 0.375, 0.75, 0.375, 0.5, 0.375, 0.5, 0.375, 0.5, 0.375, 0.75, 0.375, 0.75, 0.375, 0.25, 0.375, 0.5, 0.375, 0.5, 0.375, 0.375, 0.375, 0.25, 0.375, 0.0, 0.375, 0.0, 0.375, 0.0, 0.375, 0.25, 0.375, 0.25, 0.375, 0.25, 0.375, 1.0, 0.375, 0.75, 0.375, 0.75, 0.375, 0.25, 0.375, 0.5, 0.375, 0.25, 0.125, 0.75, 0.375, 0.75, 0.375, 0.5, 0.125, 0.5, 0.375, 0.75, 0.375, 0.75, 0.375, 0.5, 0.375, 0.5, 0.375, 0.0, 0.375, 0.0, 0.375, 0.25, 0.375, 0.25, 0.375, 0.875, 0.375, 0.75, 0.375, 0.75, 0.375, 1.0, 0.375, 1.0, 0.6644, 0.0, 0.6644, 1.0, 0.4522, 1.0, 0.4522, 0.0, 0.6644, 1.0, 0.8454, 1.0, 0.3996, 1.0, 0.4522, 1.0, 0.8454, 0.0, 0.6644, 0.0, 0.4522, 0.0, 0.3996, 0.0, 0.6644, 0.0, 0.6644, 1.0, 0.4522, 1.0, 0.4522, 0.0, 0.6644, 1.0, 0.8454, 1.0, 0.3996, 1.0, 0.4522, 1.0, 0.8454, 0.0, 0.6644, 0.0, 0.4522, 0.0, 0.3996, 0.0, 0.6644, 0.0, 0.6644, 1.0, 0.4522, 1.0, 0.4522, 0.0, 0.6644, 1.0, 0.8454, 1.0, 0.3996, 1.0, 0.4522, 1.0, 0.8454, 0.0, 0.6644, 0.0, 0.4522, 0.0, 0.3996, 0.0, 0.6644, 0.0, 0.6644, 0.9197, 0.4522, 0.9197, 0.4522, 0.0, 0.8454, 0.0, 0.6644, 0.0, 0.4522, 0.0, 0.3996, 0.0, 0.6644, 0.0, 0.6644, 1.0, 0.4522, 1.0, 0.4522, 0.0, 0.6644, 1.0, 0.8454, 1.0, 0.3996, 1.0, 0.4522, 1.0, 0.8454, 0.0, 0.6644, 0.0, 0.4522, 0.0, 0.3996, 0.0, 0.6644, 0.0, 0.6644, 1.0, 0.4522, 1.0, 0.4522, 0.0, 0.6644, 1.0, 0.8454, 1.0, 0.3996, 1.0, 0.4522, 1.0, 0.8454, 0.0, 0.6644, 0.0, 0.4522, 0.0, 0.3996, 0.0, 0.6644, 0.0, 0.6644, 1.0, 0.4522, 1.0, 0.4522, 0.0, 0.6644, 1.0, 0.8454, 1.0, 0.3996, 1.0, 0.4522, 1.0, 0.8454, 0.0, 0.6644, 0.0, 0.4522, 0.0, 0.3996, 0.0, 0.6644, 0.1025, 0.6644, 1.0, 0.4522, 1.0, 0.4522, 0.1025, 0.6644, 1.0, 0.8454, 1.0, 0.3996, 1.0, 0.4522, 1.0, 1.0, 0.5077, 0.9687, 0.5077, 0.9688, 0.5327, 1.0, 0.5327, 0.9687, 0.5077, 0.9375, 0.5077, 0.9375, 0.5327, 0.9688, 0.5327, 0.9375, 0.5077, 0.9062, 0.5077, 0.9062, 0.5327, 0.9375, 0.5327, 0.9062, 0.5077, 0.875, 0.5077, 0.875, 0.5327, 0.9062, 0.5327, 0.875, 0.5077, 0.8437, 0.5077, 0.8438, 0.5327, 0.875, 0.5327, 0.8437, 0.5077, 0.8125, 0.5077, 0.8125, 0.5327, 0.8438, 0.5327, 0.8125, 0.5077, 0.7812, 0.5077, 0.7812, 0.5327, 0.8125, 0.5327, 0.7812, 0.5077, 0.75, 0.5077, 0.75, 0.5327, 0.7812, 0.5327, 0.75, 0.5077, 0.7187, 0.5077, 0.7188, 0.5327, 0.75, 0.5327, 0.7187, 0.5077, 0.6875, 0.5077, 0.6875, 0.5327, 0.7188, 0.5327, 0.6875, 0.5077, 0.6562, 0.5077, 0.6562, 0.5327, 0.6875, 0.5327, 0.6562, 0.5077, 0.625, 0.5077, 0.625, 0.5327, 0.6562, 0.5327, 0.5937, 0.5077, 0.5938, 0.5327, 0.625, 0.5327, 0.625, 0.5077, 0.5625, 0.5077, 0.5625, 0.5327, 0.5938, 0.5327, 0.5937, 0.5077, 0.5312, 0.5077, 0.5312, 0.5327, 0.5625, 0.5327, 0.5625, 0.5077, 0.5, 0.5077, 0.5, 0.5327, 0.5312, 0.5327, 0.5312, 0.5077, 0.4688, 0.5077, 0.4688, 0.5327, 0.5, 0.5327, 0.5, 0.5077, 0.4375, 0.5077, 0.4375, 0.5327, 0.4688, 0.5327, 0.4688, 0.5077, 0.4062, 0.5077, 0.4062, 0.5327, 0.4375, 0.5327, 0.4375, 0.5077, 0.375, 0.5077, 0.375, 0.5327, 0.4062, 0.5327, 0.4062, 0.5077, 0.3438, 0.5077, 0.3438, 0.5327, 0.375, 0.5327, 0.375, 0.5077, 0.3125, 0.5077, 0.3125, 0.5327, 0.3438, 0.5327, 0.3438, 0.5077, 0.2812, 0.5077, 0.2812, 0.5327, 0.3125, 0.5327, 0.3125, 0.5077, 0.25, 0.5077, 0.25, 0.5327, 0.2812, 0.5327, 0.2812, 0.5077, 0.2188, 0.5077, 0.2188, 0.5327, 0.25, 0.5327, 0.25, 0.5077, 0.1875, 0.5077, 0.1875, 0.5327, 0.2188, 0.5327, 0.2188, 0.5077, 0.1562, 0.5077, 0.1562, 0.5327, 0.1875, 0.5327, 0.1875, 0.5077, 0.125, 0.5077, 0.125, 0.5327, 0.1562, 0.5327, 0.1562, 0.5077, 0.125, 0.5077, 0.09375, 0.5077, 0.09375, 0.5327, 0.125, 0.5327, 0.09375, 0.5077, 0.0625, 0.5077, 0.0625, 0.5327, 0.09375, 0.5327, 0.0625, 0.5077, 0.03125, 0.5077, 0.03125, 0.5327, 0.0625, 0.5327, 0.03125, 0.5077, 0.0, 0.5077, 0.0, 0.5327, 0.03125, 0.5327])
me_cube_004.materials.append(mat_holzoptik)
me_cube_004.update()
me_cube_002 = bpy.data.meshes.new('Cube.002')
me_cube_002.from_pydata([(-0.1929, -0.145, -0.2122), (-0.1929, -0.145, -0.1722), (-0.1929, 0.145, -0.1722), (-0.1929, 0.145, -0.2122), (-0.1729, -0.145, -0.1722), (-0.1729, -0.145, -0.2122), (-0.1729, 0.145, -0.1722), (-0.1729, 0.145, -0.2122), (-0.1784, 0.145, -0.1722), (-0.1784, -0.145, -0.1722), (-0.1875, 0.145, -0.1722), (-0.1875, -0.145, -0.1722), (-0.1829, -0.145, -0.1722), (-0.1829, 0.145, -0.1722), (-0.1784, 0.145, -0.182), (-0.1784, -0.145, -0.182), (-0.1875, 0.145, -0.182), (-0.1875, -0.145, -0.182), (-0.1848, -0.145, -0.1722), (-0.189, -0.06642, -0.1722), (-0.1875, -0.03721, -0.1722), (-0.1769, 0.06642, -0.1722), (-0.1784, 0.03721, -0.1722), (-0.1811, 0.145, -0.1722), (-0.1811, -0.145, -0.1722), (-0.1829, -0.145, -0.1722), (-0.1848, 0.145, -0.1722), (-0.1829, 0.145, -0.1722)], [], [(2, 3, 0, 1), (6, 7, 3, 2), (4, 5, 7, 6), (1, 0, 5, 4), (3, 7, 5, 0), (12, 11, 18), (4, 24, 25), (4, 6, 8, 21, 22, 9, 24), (24, 12, 18, 25), (9, 12, 24), (21, 8, 22), (13, 8, 23), (22, 8, 13, 10, 20, 11, 12, 9), (8, 6, 23), (23, 6, 27), (26, 13, 23, 27), (10, 13, 26), (10, 13, 8, 14, 16), (2, 1, 11, 19, 20, 10, 26), (2, 26, 27), (11, 20, 19), (11, 1, 18), (18, 1, 25), (1, 4, 25), (6, 2, 27), (16, 14, 15, 17), (11, 10, 16, 17), (9, 15, 14, 8), (15, 9, 12, 11, 17)])
_uv = me_cube_002.uv_layers.new(name='UVMap')
_uv.uv.foreach_set('vector', [0.6249, 0.25, 0.375, 0.25, 0.375, 0.0, 0.6249, 0.0, 0.6249, 0.5, 0.375, 0.5, 0.375, 0.25, 0.6249, 0.25, 0.6249, 0.75, 0.375, 0.75, 0.375, 0.5, 0.6249, 0.5, 0.6249, 1.0, 0.375, 1.0, 0.375, 0.75, 0.6249, 0.75, 0.125, 0.5, 0.375, 0.5, 0.375, 0.75, 0.125, 0.75, 0.375, 0.75, 0.375, 0.75, 0.375, 0.75, 0.375, 0.75, 0.375, 0.75, 0.375, 0.75, 0.375, 0.75, 0.375, 0.5, 0.375, 0.5, 0.375, 0.5677, 0.375, 0.5929, 0.375, 0.75, 0.375, 0.75, 0.375, 0.75, 0.375, 0.75, 0.375, 0.75, 0.375, 0.75, 0.375, 0.75, 0.375, 0.75, 0.375, 0.75, 0.375, 0.5677, 0.375, 0.5, 0.375, 0.5929, 0.375, 0.5, 0.375, 0.5, 0.375, 0.5, 0.375, 0.5929, 0.375, 0.5, 0.375, 0.5, 0.375, 0.5, 0.375, 0.6571, 0.375, 0.75, 0.375, 0.75, 0.375, 0.75, 0.375, 0.5, 0.375, 0.5, 0.375, 0.5, 0.375, 0.5, 0.375, 0.5, 0.375, 0.5, 0.375, 0.5, 0.375, 0.5, 0.375, 0.5, 0.375, 0.5, 0.375, 0.5, 0.375, 0.5, 0.375, 0.5, 0.375, 0.5, 0.375, 0.375, 0.375, 0.25, 0.375, 0.25, 0.375, 0.5, 0.375, 0.25, 0.375, 0.0, 0.375, 0.0, 0.375, 0.06774, 0.375, 0.09292, 0.375, 0.25, 0.375, 0.25, 0.375, 0.25, 0.375, 0.25, 0.375, 0.25, 0.375, 0.0, 0.375, 0.09292, 0.375, 0.06774, 0.375, 0.0, 0.375, 0.0, 0.375, 0.0, 0.375, 0.0, 0.375, 0.0, 0.375, 0.0, 0.375, 1.0, 0.375, 0.75, 0.375, 0.75, 0.375, 0.5, 0.375, 0.25, 0.375, 0.25, 0.375, 0.5, 0.125, 0.5, 0.125, 0.75, 0.375, 0.75, 0.375, 0.75, 0.375, 0.5, 0.375, 0.5, 0.375, 0.75, 0.375, 0.0, 0.375, 0.0, 0.375, 0.25, 0.375, 0.25, 0.375, 1.0, 0.375, 1.0, 0.375, 0.875, 0.375, 0.75, 0.375, 0.75])
me_cube_002.materials.append(mat_holzoptik)
me_cube_002.update()

# ---- objects
ob_stange = bpy.data.objects.new('Stange', me_cylinder)
ob_seitenwand = bpy.data.objects.new('Seitenwand', me_cube_005)
ob_fu = bpy.data.objects.new('Fuß', me_cube_006)
ob_sitzfl_che = bpy.data.objects.new('Sitzfläche', me_cube_001)
ob_seitenwand_1 = bpy.data.objects.new('Seitenwand ', me_cube_004)
ob_fu_1 = bpy.data.objects.new('Fuß ', me_cube_002)

# ---- transforms, parenting, visibility, modifiers, constraints
ob_stange.location = (0.00205, 0.008699, -0.102)
ob_stange.rotation_euler = (0.0, 1.571, 0.0)
ob_stange.scale = (0.015, 0.015, 0.195)
ob_stange.hide_render = True
ob_seitenwand.location = (0.3701, 0.0, 0.0)
ob_seitenwand.scale = (1.0, 0.9667, 1.0)
ob_fu.location = (0.3701, 0.0, 0.0)
ob_sitzfl_che.location = (-0.02072, -4.096e-07, 0.02966)
ob_sitzfl_che.rotation_euler = (0.0, 1.571, 0.0)
ob_sitzfl_che.scale = (0.975, 0.9667, 1.0)
ob_seitenwand_1.location = (0.0, 0.0, 0.0)
ob_seitenwand_1.scale = (1.0, 0.9667, 1.0)
ob_fu_1.location = (0.0, 0.0, 0.0)

# ---- collection membership
scene.collection.objects.link(ob_stange)
scene.collection.objects.link(ob_seitenwand)
scene.collection.objects.link(ob_fu)
scene.collection.objects.link(ob_sitzfl_che)
scene.collection.objects.link(ob_seitenwand_1)
scene.collection.objects.link(ob_fu_1)

# ---- scene / render settings (as saved in the file)
scene.frame_start = 1; scene.frame_end = 250; scene.frame_set(1)
scene.render.engine = 'BLENDER_EEVEE_NEXT'
scene.render.bake_bias = 0.0
scene.render.bake_samples = 0
scene.cycles.sampling_pattern = 'TABULATED_SOBOL'
scene.eevee.use_volume_custom_range = False
bpy.context.view_layer.update()

# ---- added for rendering (the .blend has no active camera and no usable light): camera, sun
cam_auto = bpy.data.cameras.new('AutoCamera')
cam_auto.lens = 50.0
cam_auto.sensor_width = 36.0
cam_auto.clip_end = 1000.0
ob_auto_camera = bpy.data.objects.new('AutoCamera', cam_auto)
scene.collection.objects.link(ob_auto_camera)
ob_auto_camera.location = (0.602499, -0.720498, 0.483122)
ob_auto_camera.rotation_euler = (1.09748, -7.21219e-08, 0.694738)
scene.camera = ob_auto_camera
light_auto_sun = bpy.data.lights.new('AutoSun', 'SUN')
light_auto_sun.energy = 3.0
light_auto_sun.angle = 0.0523599
ob_auto_sun = bpy.data.objects.new('AutoSun', light_auto_sun)
scene.collection.objects.link(ob_auto_sun)
ob_auto_sun.rotation_euler = (0.872665, 0.174533, 0.523599)
bpy.context.view_layer.update()

